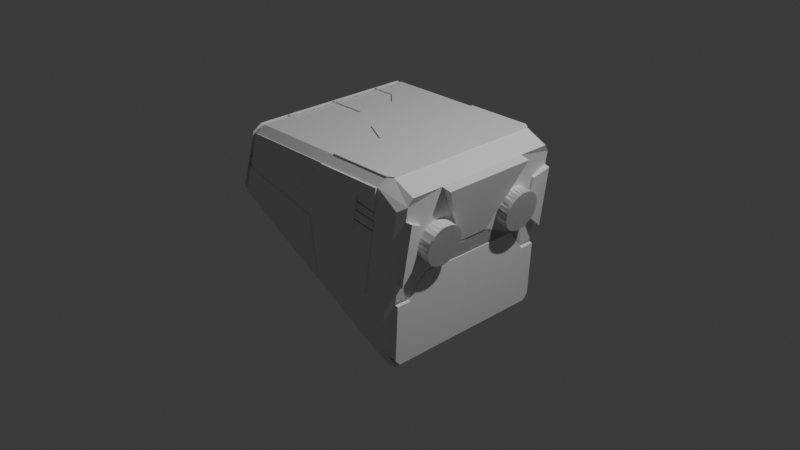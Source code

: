 # Source: save1.blend  (saved by Blender 4.3.34; exported with 4.5.12 LTS)
import bpy
from mathutils import Matrix  # noqa: F401  (used for matrix-valued properties, if any)

bpy.ops.wm.read_factory_settings(use_empty=True)
scene = bpy.context.scene
scene.name = 'Scene'

# ---- collections
col_collection = bpy.data.collections.new('Collection'); scene.collection.children.link(col_collection)
col_dog_robot = bpy.data.collections.new('dog-robot'); scene.collection.children.link(col_dog_robot)

# ---- materials (node trees are filled in below, after node groups)
mat_material = bpy.data.materials.new('Material')
mat_material.alpha_threshold = 0.0
mat_material.roughness = 0.5
mat_material.line_color = (0.0, 0.0, 0.0, 1.0)

# ---- material node trees
mat_material.use_nodes = True; mat_material.node_tree.nodes.clear()
_N = mat_material.node_tree.nodes; _L = mat_material.node_tree.links
n0 = _N.new('ShaderNodeOutputMaterial'); n0.name = 'Material Output'; n0.location = (300, 300)
n1 = _N.new('ShaderNodeBsdfPrincipled'); n1.name = 'Principled BSDF'; n1.location = (10, 300)
n1.inputs[3].default_value = 1.45
_L.new(n1.outputs[0], n0.inputs[0])
n0.is_active_output = True

# ---- world
world_world = bpy.data.worlds.new('World'); scene.world = world_world
world_world.use_nodes = True; world_world.node_tree.nodes.clear()
_N = world_world.node_tree.nodes; _L = world_world.node_tree.links
n0 = _N.new('ShaderNodeOutputWorld'); n0.name = 'World Output'; n0.location = (300, 300)
n1 = _N.new('ShaderNodeBackground'); n1.name = 'Background'; n1.location = (10, 300)
n1.inputs[0].default_value = (0.05088, 0.05088, 0.05088, 1.0)
_L.new(n1.outputs[0], n0.inputs[0])
n0.is_active_output = True
world_world.color = (0.05088, 0.05088, 0.05088)
world_world.sun_shadow_jitter_overblur = 0.0

# ---- cameras
cam_camera = bpy.data.cameras.new('Camera')
cam_camera.clip_end = 100.0
cam_camera.ortho_scale = 7.314

# ---- lights
light_light = bpy.data.lights.new('Light', 'POINT')
light_light.energy = 1000.0
light_light.shadow_soft_size = 0.1

# ---- meshes
me_cube = bpy.data.meshes.new('Cube')
me_cube.from_pydata([(-1.254, 0.0, 0.1901), (-1.0, 0.0, 1.0), (0.8764, 0.0, 1.0), (1.115, 0.0, 0.8897), (0.8385, 0.0, -0.8898), (0.8881, 0.0, -0.9531), (1.115, -0.8814, 0.8897), (0.8764, -0.8814, 1.0), (0.8385, -0.8814, -0.8898), (-0.0952, -1.0, -0.3398), (0.5369, -1.0, -0.6771), (-1.115, -1.0, 0.6327), (-1.147, -1.0, 0.5328), (0.8193, -0.9218, 1.0), (0.787, -1.0, 0.9218), (0.8444, -1.0, -0.8411), (0.8466, -0.9218, -0.931), (-0.174, 0.0, 1.013), (1.103, -0.9358, 0.8137), (0.8482, -0.9358, -0.8272), (0.8764, 0.0, 1.013), (0.9403, -0.9358, -0.2345), (1.115, -0.5258, 0.8897), (-1.254, -0.6968, 0.1901), (0.787, -1.0, 0.9218), (0.8193, -0.9218, 1.0), (0.5369, -1.0, -0.6771), (-1.0, -0.5818, 1.0), (-0.5604, 0.0, 1.0), (-0.8644, 0.0, -0.01799), (0.3748, 0.0, -0.6792), (0.5322, -0.9218, -0.7632), (0.8764, -0.8814, 1.0), (0.8764, 0.0, 1.0), (0.609, -1.0, -0.2159), (0.7595, -1.0, 0.7466), (0.5323, -1.0, 0.7841), (0.4617, -1.0, 0.3934), (0.3599, -1.0, -0.1703), (0.5322, -0.9218, -0.7632), (-0.1052, -0.9218, -0.4231), (0.3748, 0.0, -0.6792), (-0.2363, 0.0, -0.3531), (-0.0952, -1.0, -0.3398), (0.5369, -1.0, -0.6771), (0.5402, -0.2288, -0.7675), (0.3867, -0.1312, -0.6856), (-1.039, -0.687, 0.07499), (-0.8714, -0.5264, -0.01426), (-0.7306, -0.5794, 1.0), (-0.5623, -0.4277, 1.0), (-1.025, -1.0, 0.9218), (-1.0, -0.9218, 1.0), (-1.254, -0.9218, 0.1901), (-1.231, -1.0, 0.266), (-1.254, -0.6968, 0.1901), (-1.147, -1.0, 0.5328), (-1.115, -1.0, 0.6327), (-0.0952, -1.0, -0.3398), (-1.0, -0.5818, 1.0), (-0.174, 0.0, 1.0), (-0.5604, 0.0, 1.0), (0.1085, -0.9218, 1.0), (-0.8644, 0.0, -0.01799), (-0.2363, 0.0, -0.3531), (0.03714, -1.0, 0.9218), (-0.1052, -0.9218, -0.4231), (-0.182, -1.0, 0.3109), (-0.3812, -1.0, 0.5174), (-0.3098, -1.0, 0.5864), (-0.04797, -0.4382, -0.4536), (-0.2225, -0.249, -0.3605), (-1.039, -0.687, 0.07499), (-0.8714, -0.5264, -0.01426), (0.1214, -0.3599, 1.0), (-0.1757, -0.2062, 1.0), (-0.7306, -0.5794, 1.0), (-0.5623, -0.4277, 1.0), (-0.182, -1.0, 0.3109), (-0.3812, -1.0, 0.5174), (-0.3098, -1.0, 0.5864), (0.609, -1.0, -0.2159), (0.4617, -1.0, 0.3934), (0.3599, -1.0, -0.1703), (-0.1137, -1.0, 0.469), (-0.1281, -1.0, 0.565), (-0.174, 0.0, 1.0), (0.1085, -0.9218, 1.0), (0.03714, -1.0, 0.9218), (-0.3098, -1.0, 0.5864), (0.7595, -1.0, 0.7466), (0.5323, -1.0, 0.7841), (0.4617, -1.0, 0.3934), (0.517, -1.0, 0.6994), (0.5004, -1.0, 0.6076), (0.4823, -1.0, 0.5073), (-0.1137, -1.0, 0.469), (-0.1281, -1.0, 0.565), (0.1214, -0.3599, 1.0), (-0.1757, -0.2062, 1.0), (0.7179, -1.0, 0.4802), (0.7159, -1.0, 0.4675), (0.7474, -1.0, 0.6691), (0.7455, -1.0, 0.6565), (0.5159, -1.0, 0.6931), (0.5181, -1.0, 0.7057), (0.7336, -1.0, 0.5806), (0.7316, -1.0, 0.5679), (0.4993, -1.0, 0.6013), (0.5016, -1.0, 0.614), (0.4811, -1.0, 0.5009), (0.4834, -1.0, 0.5136), (-0.04797, -0.4382, -0.4536), (-0.2225, -0.249, -0.3605), (0.5402, -0.2288, -0.7675), (0.3867, -0.1312, -0.6856), (-1.203, -0.9218, 0.1628), (-0.9529, 0.0, 1.0), (-1.202, -0.6944, 0.1624), (-1.2, 0.0, 0.1613), (-1.089, -1.0, 0.5196), (-1.176, -1.0, 0.2371), (-1.089, -1.0, 0.5196), (-1.202, -0.6944, 0.1624), (-0.9464, -0.9218, 1.0), (-1.057, -1.0, 0.6236), (-0.9489, -0.5813, 1.0), (-1.057, -1.0, 0.6236), (-0.9489, -0.5813, 1.0), (-0.9657, -1.0, 0.9218), (-0.9529, 0.0, 0.9698), (-1.0, 0.0, 0.9698), (-1.0, -0.5818, 0.9698), (-1.24, -4.203e-11, 0.2168), (-1.24, -0.6968, 0.2168), (-1.115, -0.9698, 0.6327), (-1.147, -0.9698, 0.5328), (-1.226, -0.9717, 0.2752), (-1.241, -0.9098, 0.2146), (-1.17, -0.9726, 0.2482), (-0.9464, -0.9109, 0.9718), (-1.0, -0.9095, 0.9724), (-1.025, -0.9714, 0.9121), (-1.147, -0.9698, 0.5328), (-1.24, -0.6968, 0.2168), (-1.115, -0.9698, 0.6327), (-1.0, -0.5818, 0.9698), (-1.19, -0.9106, 0.1875), (-1.188, -0.6944, 0.189), (-1.186, -4.203e-11, 0.1879), (-1.089, -0.9698, 0.5196), (-1.089, -0.9698, 0.5196), (-1.188, -0.6944, 0.189), (-1.057, -0.9698, 0.6236), (-0.9489, -0.5813, 0.9698), (-1.057, -0.9698, 0.6236), (-0.9489, -0.5813, 0.9698), (-0.9657, -0.9729, 0.9085), (1.115, 0.0, 0.8897), (0.8764, 0.0, 1.0), (0.8881, 0.0, -0.9531), (0.8385, 0.0, -0.8898), (-0.9529, 0.0, 1.0), (-1.0, 0.0, 1.0), (0.3748, 0.0, -0.6792), (1.115, -0.8814, 0.8897), (0.8764, -0.8814, 1.0), (0.8385, -0.8814, -0.8898), (1.115, -0.5258, 0.8897), (-0.1137, -1.0, 0.469), (-0.1281, -1.0, 0.565), (0.5322, -0.9218, -0.7632), (0.8466, -0.9218, -0.931), (0.8444, -1.0, -0.8411), (0.4617, -1.0, 0.3934), (0.787, -1.0, 0.9218), (0.8193, -0.9218, 1.0), (0.3599, -1.0, -0.1703), (0.609, -1.0, -0.2159), (0.5369, -1.0, -0.6771), (-1.057, -1.0, 0.6236), (-0.3812, -1.0, 0.5174), (-1.0, -0.5818, 1.0), (1.103, -0.9358, 0.8137), (0.8482, -0.9358, -0.8272), (0.9403, -0.9358, -0.2345), (0.5369, -1.0, -0.6771), (0.8764, 0.0, 1.0), (-0.174, 0.0, 1.0), (-0.182, -1.0, 0.3109), (-0.0952, -1.0, -0.3398), (-1.089, -1.0, 0.5196), (-1.2, 0.0, 0.1613), (-0.8644, 0.0, -0.01799), (-1.115, -1.0, 0.6327), (-1.147, -1.0, 0.5328), (0.8193, -0.9218, 1.0), (0.8764, -0.8814, 1.0), (0.03714, -1.0, 0.9218), (0.787, -1.0, 0.9218), (0.609, -1.0, -0.2159), (0.7595, -1.0, 0.7466), (0.5323, -1.0, 0.7841), (0.4617, -1.0, 0.3934), (0.3599, -1.0, -0.1703), (0.5402, -0.2288, -0.7675), (0.3867, -0.1312, -0.6856), (-1.202, -0.6944, 0.1624), (-1.039, -0.687, 0.07499), (-0.8714, -0.5264, -0.01426), (-0.9489, -0.5813, 1.0), (-0.7306, -0.5794, 1.0), (-0.5623, -0.4277, 1.0), (-0.5604, 0.0, 1.0), (-1.231, -1.0, 0.266), (-1.254, -0.9218, 0.1901), (-1.0, -0.5818, 0.9698), (-1.0, -0.9218, 1.0), (-1.025, -1.0, 0.9218), (-1.147, -1.0, 0.5328), (-1.115, -1.0, 0.6327), (-1.0, -0.5818, 1.0), (-0.174, 0.0, 1.0), (-0.5604, 0.0, 1.0), (-0.9657, -1.0, 0.9218), (0.03714, -1.0, 0.9218), (0.1085, -0.9218, 1.0), (-1.089, -1.0, 0.5196), (-0.182, -1.0, 0.3109), (-0.0952, -1.0, -0.3398), (-1.057, -1.0, 0.6236), (-0.3812, -1.0, 0.5174), (-0.3098, -1.0, 0.5864), (0.1214, -0.3599, 1.0), (-0.1757, -0.2062, 1.0), (-0.9489, -0.5813, 1.0), (-0.7306, -0.5794, 1.0), (-0.5623, -0.4277, 1.0), (-0.3098, -1.0, 0.5864), (0.1085, -0.9218, 1.0), (-0.3098, -1.0, 0.5864), (0.7595, -1.0, 0.7466), (0.5323, -1.0, 0.7841), (0.517, -1.0, 0.6994), (0.5004, -1.0, 0.6076), (0.4823, -1.0, 0.5073), (0.4617, -1.0, 0.3934), (-0.1137, -1.0, 0.469), (-0.1281, -1.0, 0.565), (0.1214, -0.3599, 1.0), (-0.1757, -0.2062, 1.0), (0.7455, -1.0, 0.6565), (0.7474, -1.0, 0.6691), (0.5181, -1.0, 0.7057), (0.5159, -1.0, 0.6931), (0.7316, -1.0, 0.5679), (0.7336, -1.0, 0.5806), (0.5016, -1.0, 0.614), (0.4993, -1.0, 0.6013), (0.7159, -1.0, 0.4675), (0.7179, -1.0, 0.4802), (0.4834, -1.0, 0.5136), (0.4811, -1.0, 0.5009), (-1.176, -1.0, 0.2371), (-0.9464, -0.9218, 1.0), (-1.115, -0.9698, 0.6327), (-0.9529, 0.0, 0.9698), (-1.0, 0.0, 0.9698), (-1.24, -4.203e-11, 0.2168), (-1.24, -0.6968, 0.2168), (-1.147, -0.9698, 0.5328), (-1.226, -0.9717, 0.2752), (-1.241, -0.9098, 0.2146), (-1.0, -0.9095, 0.9724), (-1.025, -0.9714, 0.9121), (-1.147, -0.9698, 0.5328), (-1.115, -0.9698, 0.6327), (-1.0, -0.5818, 0.9698), (-1.188, -0.6944, 0.189), (-1.186, -4.203e-11, 0.1879), (-1.089, -0.9698, 0.5196), (-1.057, -0.9698, 0.6236), (-0.9489, -0.5813, 0.9698), (0.1085, -0.9218, 1.013), (0.1214, -0.3599, 1.013), (-0.1757, -0.2062, 1.013), (-0.9489, -0.5813, 0.9849), (-0.7306, -0.5794, 0.9849), (-0.5623, -0.4277, 0.9849), (-0.5604, 0.0, 0.9849), (0.03714, -1.015, 0.9218), (0.787, -1.015, 0.9218), (-0.3098, -1.015, 0.5864), (0.7595, -1.015, 0.7466), (0.5323, -1.015, 0.7841), (0.517, -1.015, 0.6994), (0.5004, -1.015, 0.6076), (0.4823, -1.015, 0.5073), (0.4617, -1.015, 0.3934), (-0.1137, -1.015, 0.469), (-0.1281, -1.015, 0.565), (0.7595, -1.0, 0.7466), (0.5323, -1.0, 0.7841), (0.4617, -1.0, 0.3934), (0.3599, -1.0, -0.1703), (0.609, -1.0, -0.2159), (-0.9657, -1.0, 0.9218), (0.03714, -1.0, 0.9218), (-1.089, -1.0, 0.5196), (-0.182, -1.0, 0.3109), (-0.0952, -1.0, -0.3398), (-1.057, -1.0, 0.6236), (-0.3812, -1.0, 0.5174), (-0.3098, -1.0, 0.5864), (0.7474, -1.0, 0.6691), (0.5181, -1.0, 0.7057), (0.5159, -1.0, 0.6931), (0.7455, -1.0, 0.6565), (0.7336, -1.0, 0.5806), (0.5016, -1.0, 0.614), (0.4993, -1.0, 0.6013), (0.7316, -1.0, 0.5679), (0.7179, -1.0, 0.4802), (0.4834, -1.0, 0.5136), (0.4811, -1.0, 0.5009), (0.7159, -1.0, 0.4675), (-1.176, -1.0, 0.2371), (0.03714, -1.015, 0.9218), (0.787, -1.015, 0.9218), (-0.3098, -1.015, 0.5864), (0.7595, -1.015, 0.7466), (0.5323, -1.015, 0.7841), (0.517, -1.015, 0.6994), (0.5004, -1.015, 0.6076), (0.4823, -1.015, 0.5073), (0.4617, -1.015, 0.3934), (-0.1137, -1.015, 0.469), (-0.1281, -1.015, 0.565), (0.7595, -1.01, 0.7466), (0.5323, -1.01, 0.7841), (0.4617, -1.01, 0.3934), (0.3599, -1.01, -0.1703), (0.609, -1.01, -0.2159), (-0.9657, -1.01, 0.9218), (0.03714, -1.01, 0.9218), (-0.0952, -1.01, -0.3398), (-1.057, -1.01, 0.6236), (-0.3812, -1.01, 0.5174), (-0.3098, -1.01, 0.5864), (0.7474, -1.01, 0.6691), (0.5181, -1.01, 0.7057), (0.5159, -1.01, 0.6931), (0.7336, -1.01, 0.5806), (0.5016, -1.01, 0.614), (0.4993, -1.01, 0.6013), (0.7179, -1.01, 0.4802), (0.4834, -1.01, 0.5136), (0.4811, -1.01, 0.5009), (-1.176, -1.01, 0.2371), (0.7595, -1.025, 0.7466), (0.5323, -1.025, 0.7841), (0.4617, -1.025, 0.3934), (-0.1137, -1.025, 0.469), (-0.1281, -1.025, 0.565), (-0.2278, -0.249, -0.3704), (0.527, -0.9218, -0.7731), (-0.05325, -0.4382, -0.4635), (-0.1104, -0.9218, -0.433), (0.535, -0.2288, -0.7774), (0.3814, -0.1312, -0.6954), (0.5402, -0.2288, -0.7675), (0.3867, -0.1312, -0.6856), (-0.2225, -0.249, -0.3605), (-0.2363, 0.0, -0.3531), (0.3748, 0.0, -0.6792), (0.5322, -0.9218, -0.7632), (-0.9489, -0.5813, 1.0), (-0.9489, -0.5813, 0.9698), (-0.8644, 0.0, -0.01799), (-0.2363, 0.0, -0.3531), (-1.203, -0.9218, 0.1628), (-0.1052, -0.9218, -0.4231), (-0.04797, -0.4382, -0.4536), (-0.2225, -0.249, -0.3605), (-1.202, -0.6944, 0.1624), (-1.039, -0.687, 0.07499), (-0.8714, -0.5264, -0.01426), (-1.147, -1.0, 0.5328), (-1.089, -1.0, 0.5196), (-0.9529, 0.0, 1.0), (-1.147, -0.9698, 0.5328), (-1.089, -0.9698, 0.5196), (-0.9529, 0.0, 0.9698), (1.115, 0.0, 0.8897), (0.8764, 0.0, 1.0), (0.8881, 0.0, -0.9531), (0.8385, 0.0, -0.8898), (-0.9529, 0.0, 1.0), (-1.0, 0.0, 1.0), (0.3748, 0.0, -0.6792), (1.115, -0.8814, 0.8897), (0.8764, -0.8814, 1.0), (0.8881, -0.8814, -0.9531), (0.8385, -0.8814, -0.8898), (1.115, -0.5258, 0.8897), (-0.1137, -1.0, 0.469), (-0.1281, -1.0, 0.565), (0.5322, -0.9218, -0.7632), (0.8466, -0.9218, -0.931), (0.8444, -1.0, -0.8411), (0.4617, -1.0, 0.3934), (0.787, -1.0, 0.9218), (0.8193, -0.9218, 1.0), (0.3599, -1.0, -0.1703), (0.609, -1.0, -0.2159), (0.5369, -1.0, -0.6771), (-1.057, -1.0, 0.6236), (-0.3812, -1.0, 0.5174), (-1.0, -0.5818, 1.0), (1.103, -0.9358, 0.8137), (1.03, -1.0, 0.7626), (0.7963, -1.0, -0.7432), (0.8482, -0.9358, -0.8272), (0.9403, -0.9358, -0.2345), (0.5369, -1.0, -0.6771), (-0.182, -1.0, 0.3109), (-0.0952, -1.0, -0.3398), (-1.089, -1.0, 0.5196), (-1.2, 0.0, 0.1613), (-0.8644, 0.0, -0.01799), (-1.115, -1.0, 0.6327), (-1.147, -1.0, 0.5328), (0.8193, -0.9218, 1.0), (0.8764, -0.8814, 1.0), (0.03714, -1.0, 0.9218), (0.787, -1.0, 0.9218), (0.609, -1.0, -0.2159), (0.7595, -1.0, 0.7466), (0.8764, 0.0, 1.0), (0.5402, -0.2288, -0.7675), (0.3867, -0.1312, -0.6856), (-1.202, -0.6944, 0.1624), (-1.039, -0.687, 0.07499), (-0.8714, -0.5264, -0.01426), (-1.231, -1.0, 0.266), (-1.254, -0.9218, 0.1901), (-1.0, -0.5818, 0.9698), (-1.0, -0.9218, 1.0), (-1.025, -1.0, 0.9218), (-1.147, -1.0, 0.5328), (-1.115, -1.0, 0.6327), (-1.0, -0.5818, 1.0), (-0.174, 0.0, 1.0), (-0.5604, 0.0, 1.0), (-0.9657, -1.0, 0.9218), (0.03714, -1.0, 0.9218), (0.1085, -0.9218, 1.0), (0.1214, -0.3599, 1.0), (-0.1757, -0.2062, 1.0), (-0.9489, -0.5813, 1.0), (-0.7306, -0.5794, 1.0), (-0.5623, -0.4277, 1.0), (-0.3098, -1.0, 0.5864), (0.1085, -0.9218, 1.0), (0.7595, -1.0, 0.7466), (0.5323, -1.0, 0.7841), (0.517, -1.0, 0.6994), (0.5004, -1.0, 0.6076), (0.4823, -1.0, 0.5073), (0.4617, -1.0, 0.3934), (0.1214, -0.3599, 1.0), (-0.1757, -0.2062, 1.0), (0.7455, -1.0, 0.6565), (0.7474, -1.0, 0.6691), (0.7316, -1.0, 0.5679), (0.7336, -1.0, 0.5806), (0.7159, -1.0, 0.4675), (0.7179, -1.0, 0.4802), (-0.5604, 0.0, 1.0), (-0.9464, -0.9218, 1.0), (-1.057, -1.0, 0.6236), (-1.115, -0.9698, 0.6327), (-0.9489, -0.5813, 1.0), (-0.9529, 0.0, 0.9698), (-1.0, 0.0, 0.9698), (-1.147, -0.9698, 0.5328), (-1.226, -0.9717, 0.2752), (-1.241, -0.9098, 0.2146), (-1.0, -0.9095, 0.9724), (-1.025, -0.9714, 0.9121), (-1.147, -0.9698, 0.5328), (-1.115, -0.9698, 0.6327), (-1.0, -0.5818, 0.9698), (-1.089, -0.9698, 0.5196), (-1.057, -0.9698, 0.6236), (-0.9489, -0.5813, 0.9698), (0.8764, 0.0, 1.013), (-0.174, 0.0, 1.013), (0.8193, -0.9218, 1.013), (0.8764, -0.8814, 1.013), (0.1085, -0.9218, 1.013), (0.1214, -0.3599, 1.013), (-0.1757, -0.2062, 1.013), (-0.9489, -0.5813, 0.9849), (-0.7306, -0.5794, 0.9849), (-0.5623, -0.4277, 0.9849), (-0.5604, 0.0, 0.9849), (-0.9529, 0.0, 0.9849), (0.03714, -1.015, 0.9218), (0.787, -1.015, 0.9218), (0.7595, -1.015, 0.7466), (0.5323, -1.015, 0.7841), (0.517, -1.015, 0.6994), (0.5004, -1.015, 0.6076), (0.4823, -1.015, 0.5073), (0.4617, -1.015, 0.3934), (-0.9657, -1.0, 0.9218), (0.03714, -1.0, 0.9218), (-1.089, -1.0, 0.5196), (-0.182, -1.0, 0.3109), (-0.0952, -1.0, -0.3398), (-0.3812, -1.0, 0.5174), (-0.3098, -1.0, 0.5864), (0.5159, -1.0, 0.6931), (0.7455, -1.0, 0.6565), (0.4993, -1.0, 0.6013), (0.7316, -1.0, 0.5679), (0.4811, -1.0, 0.5009), (0.7159, -1.0, 0.4675), (0.609, -1.0, -0.2159), (0.7179, -1.0, 0.4802), (0.7595, -1.0, 0.7466), (0.7474, -1.0, 0.6691), (0.7336, -1.0, 0.5806), (-1.176, -1.0, 0.2371), (0.03714, -1.015, 0.9218), (0.787, -1.015, 0.9218), (-0.3098, -1.015, 0.5864), (0.7595, -1.015, 0.7466), (0.5323, -1.015, 0.7841), (0.517, -1.015, 0.6994), (0.5004, -1.015, 0.6076), (0.4823, -1.015, 0.5073), (0.4617, -1.015, 0.3934), (-0.1281, -1.015, 0.565), (0.7595, -1.01, 0.7466), (0.5323, -1.01, 0.7841), (0.4617, -1.01, 0.3934), (0.3599, -1.01, -0.1703), (0.609, -1.01, -0.2159), (-0.9657, -1.01, 0.9218), (0.03714, -1.01, 0.9218), (-1.089, -1.01, 0.5196), (-0.182, -1.01, 0.3109), (-0.0952, -1.01, -0.3398), (-1.057, -1.01, 0.6236), (-0.3812, -1.01, 0.5174), (-0.3098, -1.01, 0.5864), (0.7474, -1.01, 0.6691), (0.5181, -1.01, 0.7057), (0.5159, -1.01, 0.6931), (0.7455, -1.01, 0.6565), (0.7336, -1.01, 0.5806), (0.5016, -1.01, 0.614), (0.4993, -1.01, 0.6013), (0.7316, -1.01, 0.5679), (0.7179, -1.01, 0.4802), (0.4834, -1.01, 0.5136), (0.4811, -1.01, 0.5009), (0.7159, -1.01, 0.4675), (-1.176, -1.01, 0.2371), (0.03714, -1.025, 0.9218), (0.787, -1.025, 0.9218), (-0.3098, -1.025, 0.5864), (0.7595, -1.025, 0.7466), (0.5323, -1.025, 0.7841), (0.517, -1.025, 0.6994), (0.5004, -1.025, 0.6076), (0.4823, -1.025, 0.5073), (0.4617, -1.025, 0.3934), (-0.1137, -1.025, 0.469), (-0.1281, -1.025, 0.565), (0.535, -0.2288, -0.7774), (0.3814, -0.1312, -0.6954), (-0.2278, -0.249, -0.3704), (-0.2416, -6.318e-10, -0.363), (0.3695, -6.318e-10, -0.6891), (0.527, -0.9218, -0.7731), (-0.05325, -0.4382, -0.4635), (-0.1104, -0.9218, -0.433), (0.3695, -6.318e-10, -0.6891), (0.8829, -6.318e-10, -0.963), (0.8829, -0.8814, -0.963), (0.527, -0.9218, -0.7731), (0.8414, -0.9218, -0.9408), (0.535, -0.2288, -0.7774), (0.3814, -0.1312, -0.6954), (1.115, -0.8814, 0.8897), (1.115, -0.5258, 0.8897), (1.115, -0.8814, 0.8897), (1.115, -0.5258, 0.8897), (-1.209, 1.175e-09, 0.1442), (-0.8735, 1.175e-09, -0.035), (-1.212, -0.6944, 0.1454), (-1.048, -0.687, 0.05797), (-0.8805, -0.5264, -0.03127), (-1.214, 1.175e-09, 0.1361), (-0.8779, 1.175e-09, -0.04318), (-1.216, -0.6944, 0.1372), (-1.052, -0.687, 0.04979), (-0.8849, -0.5264, -0.03945), (0.5246, -0.2288, -0.7967), (0.3711, -0.1312, -0.7148), (-0.2381, -0.249, -0.3897), (-0.2519, -7.778e-10, -0.3824), (0.3592, -7.778e-10, -0.7084), (0.5166, -0.9218, -0.7924), (-0.06357, -0.4382, -0.4829), (-0.1208, -0.9218, -0.4524), (-0.9529, 0.0, 0.9698), (-1.0, 0.0, 0.9698), (-1.0, -0.5818, 0.9698), (-1.115, -0.9698, 0.6327), (-1.147, -0.9698, 0.5328), (-1.226, -0.9717, 0.2752), (-1.241, -0.9098, 0.2146), (-1.17, -0.9726, 0.2482), (-0.9464, -0.9109, 0.9718), (-1.0, -0.9095, 0.9724), (-1.025, -0.9714, 0.9121), (-1.147, -0.9698, 0.5328), (-1.24, -0.6968, 0.2168), (-1.115, -0.9698, 0.6327), (-1.0, -0.5818, 0.9698), (-1.19, -0.9106, 0.1875), (-1.089, -0.9698, 0.5196), (-1.089, -0.9698, 0.5196), (-1.188, -0.6944, 0.189), (-1.057, -0.9698, 0.6236), (-0.9489, -0.5813, 0.9698), (-1.057, -0.9698, 0.6236), (-0.9489, -0.5813, 0.9698), (-0.9657, -0.9729, 0.9085), (-1.24, -4.203e-11, 0.2168), (-1.24, -0.6968, 0.2168), (-1.188, -0.6944, 0.189), (-1.186, -4.203e-11, 0.1879)], [], [(84, 85, 170, 169), (125, 129, 157, 153), (48, 47, 208, 209), (98, 87, 239, 249), (47, 118, 207, 208), (89, 97, 248, 240), (4, 8, 167, 161), (138, 137, 271, 272), (46, 30, 164, 206), (97, 96, 247, 248), (22, 3, 158, 168), (136, 135, 265, 270), (45, 46, 206, 205), (92, 95, 245, 246), (2, 7, 166, 159), (26, 31, 16, 15), (134, 133, 268, 269), (118, 23, 134, 148), (31, 45, 205, 171), (96, 92, 246, 247), (132, 131, 267, 216), (32, 33, 187, 197), (122, 151, 280, 191), (43, 40, 39, 44), (246, 245, 468, 469), (95, 94, 244, 245), (129, 124, 140, 157), (131, 130, 266, 267), (94, 93, 243, 244), (298, 246, 469, 515), (30, 5, 160, 164), (120, 121, 263, 227), (27, 128, 156, 132), (121, 116, 66, 58), (127, 11, 135, 155), (154, 126, 235, 282), (278, 269, 644, 645), (151, 155, 640, 636), (150, 143, 630, 635), (156, 130, 619, 641), (131, 132, 621, 620), (140, 154, 639, 627), (130, 131, 620, 619), (152, 147, 634, 637), (0, 119, 149, 133), (93, 91, 242, 243), (123, 116, 147, 152), (245, 244, 467, 468), (53, 55, 144, 138), (124, 126, 154, 140), (117, 1, 163, 162), (90, 24, 199, 241), (23, 0, 133, 134), (343, 346, 555, 550), (5, 4, 161, 160), (127, 122, 191, 180), (122, 127, 155, 151), (55, 123, 152, 144), (116, 121, 139, 147), (121, 120, 150, 139), (91, 90, 241, 242), (3, 2, 159, 158), (117, 128, 210, 162), (117, 130, 392, 389), (225, 224, 306, 307), (187, 188, 17, 20), (244, 243, 466, 467), (358, 345, 554, 570), (73, 63, 378, 386), (243, 242, 465, 466), (339, 350, 559, 546), (72, 73, 386, 385), (200, 259, 325, 305), (241, 199, 435, 464), (291, 290, 327, 328), (198, 290, 508, 434), (351, 353, 563, 560), (123, 72, 385, 384), (262, 203, 303, 324), (64, 71, 383, 379), (192, 207, 278, 279), (242, 294, 511, 465), (71, 70, 382, 383), (259, 262, 324, 325), (239, 198, 434, 463), (261, 260, 322, 323), (70, 66, 381, 382), (211, 212, 288, 287), (153, 157, 642, 638), (354, 356, 567, 564), (238, 181, 417, 462), (297, 298, 515, 514), (170, 238, 462, 406), (357, 340, 547, 568), (130, 156, 377, 392), (223, 237, 461, 453), (296, 297, 514, 513), (99, 98, 249, 250), (29, 48, 209, 193), (142, 141, 273, 274), (16, 31, 171, 172), (86, 99, 250, 188), (137, 143, 275, 271), (15, 16, 172, 173), (102, 103, 251, 252), (128, 49, 211, 210), (82, 84, 169, 174), (105, 102, 252, 253), (49, 50, 212, 211), (145, 142, 274, 276), (13, 14, 175, 176), (50, 28, 213, 212), (141, 146, 277, 273), (81, 83, 177, 178), (103, 104, 254, 251), (54, 53, 215, 214), (83, 82, 174, 177), (106, 107, 255, 256), (27, 132, 216, 182), (148, 134, 269, 278), (10, 81, 178, 179), (109, 106, 256, 257), (133, 149, 279, 268), (79, 127, 180, 181), (52, 51, 218, 217), (1, 27, 182, 163), (107, 108, 258, 255), (56, 54, 214, 219), (151, 136, 270, 280), (7, 13, 176, 166), (100, 101, 259, 260), (111, 100, 260, 261), (51, 57, 220, 218), (153, 145, 276, 281), (59, 52, 217, 221), (146, 154, 282, 277), (101, 110, 262, 259), (60, 61, 223, 222), (110, 37, 203, 262), (21, 18, 183, 185), (108, 111, 261, 258), (18, 6, 165, 183), (65, 62, 226, 225), (8, 19, 184, 167), (67, 120, 227, 228), (58, 67, 228, 229), (19, 21, 185, 184), (104, 109, 257, 254), (125, 68, 231, 230), (6, 22, 168, 165), (36, 105, 253, 202), (69, 65, 225, 232), (26, 15, 173, 186), (68, 69, 232, 231), (28, 117, 162, 213), (33, 86, 188, 187), (78, 9, 190, 189), (53, 138, 272, 215), (122, 78, 189, 191), (119, 29, 193, 192), (121, 58, 229, 263), (11, 12, 195, 194), (12, 122, 191, 195), (9, 10, 179, 190), (25, 32, 197, 196), (62, 74, 233, 226), (130, 117, 162, 266), (57, 125, 230, 220), (74, 75, 234, 233), (118, 148, 278, 207), (24, 25, 196, 199), (126, 59, 221, 235), (75, 60, 222, 234), (149, 119, 192, 279), (34, 26, 186, 200), (76, 126, 235, 236), (35, 36, 202, 201), (77, 76, 236, 237), (14, 35, 201, 175), (135, 11, 194, 265), (61, 77, 237, 223), (37, 38, 204, 203), (124, 129, 224, 264), (85, 80, 238, 170), (125, 153, 281, 230), (38, 34, 200, 204), (80, 79, 181, 238), (129, 125, 230, 224), (143, 56, 219, 275), (87, 88, 198, 239), (126, 124, 264, 235), (88, 89, 240, 198), (237, 236, 460, 461), (188, 250, 285, 17), (249, 239, 283, 284), (295, 296, 513, 512), (356, 355, 566, 567), (236, 235, 459, 460), (294, 295, 512, 511), (234, 222, 452, 458), (291, 293, 510, 509), (212, 213, 289, 288), (66, 116, 380, 381), (210, 211, 287, 286), (292, 300, 337, 329), (353, 352, 562, 563), (198, 240, 292, 290), (233, 234, 458, 457), (226, 233, 457, 456), (242, 241, 293, 294), (248, 247, 299, 300), (63, 64, 379, 378), (350, 349, 558, 559), (240, 248, 300, 292), (247, 246, 298, 299), (290, 291, 509, 508), (289, 213, 478, 506), (348, 344, 551, 557), (304, 305, 342, 341), (324, 303, 340, 357), (331, 330, 359, 360), (303, 304, 341, 340), (290, 292, 329, 327), (258, 261, 323, 320), (294, 293, 330, 331), (260, 255, 321, 322), (228, 227, 308, 309), (224, 230, 311, 306), (293, 291, 328, 330), (252, 201, 301, 314), (229, 228, 309, 310), (295, 294, 331, 332), (256, 251, 317, 318), (230, 231, 312, 311), (253, 252, 314, 315), (296, 295, 332, 333), (254, 257, 319, 316), (232, 225, 307, 313), (251, 254, 316, 317), (297, 296, 333, 334), (202, 253, 315, 302), (201, 202, 302, 301), (231, 232, 313, 312), (227, 263, 326, 308), (299, 298, 335, 336), (257, 256, 318, 319), (298, 297, 334, 335), (263, 229, 310, 326), (203, 204, 304, 303), (255, 258, 320, 321), (300, 299, 336, 337), (204, 200, 305, 304), (346, 347, 556, 555), (210, 286, 503, 482), (225, 226, 456, 455), (224, 225, 455, 454), (156, 128, 376, 377), (341, 342, 549, 548), (143, 150, 391, 390), (222, 223, 453, 452), (320, 323, 356, 354), (340, 341, 548, 547), (221, 217, 447, 451), (288, 289, 506, 505), (338, 339, 546, 545), (218, 220, 450, 448), (287, 288, 505, 504), (311, 312, 347, 346), (336, 335, 361, 362), (219, 214, 444, 449), (313, 307, 344, 348), (286, 287, 504, 503), (316, 319, 353, 351), (217, 218, 448, 447), (337, 336, 362, 363), (302, 315, 350, 339), (315, 314, 349, 350), (364, 113, 372, 584), (326, 310, 345, 358), (182, 216, 446, 418), (306, 311, 346, 343), (319, 318, 352, 353), (214, 215, 445, 444), (249, 284, 501, 470), (39, 365, 587, 375), (323, 322, 355, 356), (301, 302, 339, 338), (283, 239, 463, 500), (285, 250, 471, 502), (187, 20, 496, 438), (193, 209, 443, 429), (40, 112, 366, 367), (205, 206, 369, 368), (209, 208, 442, 443), (17, 285, 502, 497), (369, 206, 440, 596), (39, 40, 367, 365), (208, 207, 441, 442), (206, 164, 399, 440), (284, 283, 500, 501), (205, 368, 595, 439), (112, 113, 364, 366), (171, 205, 439, 407), (191, 280, 493, 427), (407, 439, 595, 593), (380, 384, 385, 386, 378, 379, 383, 382, 381), (388, 387, 390, 391), (376, 389, 392, 377), (402, 395, 396, 403), (394, 401, 400, 404, 393), (422, 421, 409, 408, 402, 403), (420, 421, 422, 423, 419), (412, 411, 420, 419, 400, 401), (447, 448, 489, 488), (466, 465, 511, 512), (409, 421, 420, 411, 437, 473, 472, 475, 474, 477, 476, 436, 424), (432, 463, 434, 435), (408, 407, 593, 594), (415, 414, 413, 410, 405, 406, 462, 417, 416, 427, 425, 426), (455, 456, 479, 454), (397, 398, 484, 483), (456, 457, 458, 452, 453, 461, 460, 459, 479), (429, 443, 605, 602), (444, 445, 487, 486), (449, 444, 486, 490), (398, 418, 446, 484), (448, 450, 491, 489), (431, 427, 493, 485), (451, 447, 488, 492), (450, 480, 494, 491), (459, 451, 492, 495), (430, 431, 485, 481), (496, 497, 502, 501, 500, 498, 499), (433, 438, 496, 499), (432, 433, 499, 498), (471, 470, 501, 502), (463, 432, 498, 500), (507, 503, 504, 505, 506), (397, 482, 503, 507), (478, 397, 507, 506), (435, 434, 508, 509), (469, 468, 514, 515), (467, 466, 512, 513), (468, 467, 513, 514), (464, 435, 509, 510), (517, 516, 550, 551), (529, 528, 569, 549), (538, 536, 572, 574), (560, 563, 562, 561), (546, 559, 558, 545), (564, 567, 566, 565), (554, 553, 552, 570), (568, 547, 548, 549, 569), (550, 555, 556, 557, 551), (571, 573, 581, 580, 579, 578, 577, 576, 575, 574, 572), (540, 539, 575, 576), (519, 518, 552, 553), (541, 540, 576, 577), (530, 526, 565, 566), (520, 519, 553, 554), (542, 541, 577, 578), (532, 531, 545, 558), (533, 524, 561, 562), (543, 542, 578, 579), (521, 522, 557, 556), (537, 544, 581, 573), (524, 523, 560, 561), (518, 534, 570, 552), (526, 525, 564, 565), (536, 535, 571, 572), (535, 537, 573, 571), (528, 527, 568, 569), (587, 589, 618, 616), (593, 595, 596, 590, 591, 592, 594), (440, 399, 590, 596), (371, 370, 582, 583), (402, 408, 594, 592), (372, 373, 585, 584), (374, 371, 583, 586), (395, 402, 592, 591), (370, 375, 587, 582), (399, 395, 591, 590), (373, 374, 586, 585), (293, 241, 464, 510), (360, 359, 574, 575), (250, 249, 470, 471), (56, 143, 390, 387), (252, 251, 472, 473), (362, 361, 579, 580), (307, 306, 516, 517), (309, 308, 518, 519), (150, 120, 388, 391), (363, 362, 580, 581), (310, 309, 519, 520), (256, 255, 474, 475), (312, 313, 522, 521), (260, 259, 476, 477), (359, 330, 538, 574), (331, 360, 575, 539), (317, 316, 523, 524), (324, 357, 568, 527), (342, 305, 529, 549), (321, 320, 525, 526), (259, 200, 436, 476), (158, 159, 394, 393), (160, 161, 396, 395), (325, 324, 527, 528), (255, 260, 477, 474), (162, 163, 398, 397), (306, 343, 550, 516), (201, 252, 473, 437), (164, 160, 395, 399), (344, 307, 517, 551), (305, 325, 528, 529), (251, 256, 475, 472), (322, 321, 526, 530), (159, 166, 401, 394), (320, 354, 564, 525), (314, 301, 531, 532), (213, 162, 397, 478), (168, 158, 393, 404), (318, 317, 524, 533), (161, 167, 403, 396), (195, 191, 427, 431), (169, 170, 406, 405), (220, 230, 480, 450), (172, 171, 407, 408), (355, 322, 530, 566), (42, 41, 374, 373), (235, 221, 451, 459), (173, 172, 408, 409), (345, 310, 520, 554), (308, 326, 534, 518), (265, 194, 430, 481), (174, 169, 405, 410), (328, 327, 535, 536), (264, 224, 454, 479), (176, 175, 411, 412), (301, 338, 545, 531), (327, 329, 537, 535), (207, 192, 428, 441), (178, 177, 413, 414), (349, 314, 532, 558), (177, 174, 410, 413), (347, 312, 521, 556), (330, 328, 536, 538), (235, 264, 479, 459), (179, 178, 414, 415), (332, 331, 539, 540), (162, 210, 482, 397), (181, 180, 416, 417), (361, 335, 543, 579), (333, 332, 540, 541), (180, 191, 427, 416), (163, 182, 418, 398), (334, 333, 541, 542), (166, 176, 412, 401), (267, 266, 483, 484), (352, 318, 533, 562), (335, 334, 542, 543), (216, 267, 484, 446), (313, 348, 557, 522), (329, 337, 544, 537), (270, 265, 481, 485), (316, 351, 560, 523), (272, 271, 486, 487), (185, 183, 419, 423), (337, 363, 581, 544), (274, 273, 488, 489), (271, 275, 490, 486), (183, 165, 400, 419), (276, 274, 489, 491), (167, 184, 422, 403), (273, 277, 492, 488), (326, 358, 570, 534), (120, 56, 387, 388), (184, 185, 423, 422), (165, 168, 404, 400), (280, 270, 485, 493), (186, 173, 409, 424), (281, 276, 491, 494), (277, 282, 495, 492), (189, 190, 426, 425), (191, 189, 425, 427), (366, 364, 584, 588), (215, 272, 487, 445), (192, 193, 429, 428), (367, 366, 588, 589), (194, 195, 431, 430), (365, 367, 589, 587), (190, 179, 415, 426), (266, 162, 397, 483), (196, 197, 433, 432), (199, 196, 432, 435), (200, 186, 424, 436), (116, 123, 384, 380), (230, 281, 494, 480), (175, 201, 437, 411), (368, 369, 596, 595), (128, 117, 389, 376), (115, 114, 370, 371), (275, 219, 449, 490), (113, 42, 373, 372), (20, 17, 497, 496), (282, 235, 459, 495), (41, 115, 371, 374), (197, 187, 438, 433), (114, 39, 375, 370), (400, 404, 598, 597), (597, 598, 600, 599), (603, 601, 606, 608), (428, 429, 602, 601), (442, 441, 603, 604), (441, 428, 601, 603), (443, 442, 604, 605), (608, 606, 607, 610, 609), (605, 604, 609, 610), (601, 602, 607, 606), (602, 605, 610, 607), (604, 603, 608, 609), (618, 617, 613, 614, 615, 612, 611, 616), (588, 584, 613, 617), (586, 583, 612, 615), (583, 582, 611, 612), (585, 586, 615, 614), (589, 588, 617, 618), (582, 587, 616, 611), (584, 585, 614, 613), (625, 634, 626, 624), (621, 641, 619, 620), (632, 638, 642, 629), (631, 637, 634, 625), (642, 627, 628, 629), (627, 639, 633, 628), (636, 640, 622, 623), (626, 635, 630, 624), (643, 646, 645, 644), (136, 151, 636, 623), (135, 136, 623, 622), (147, 139, 626, 634), (268, 279, 646, 643), (144, 152, 637, 631), (137, 138, 625, 624), (139, 150, 635, 626), (145, 153, 638, 632), (154, 146, 633, 639), (155, 135, 622, 640), (141, 142, 629, 628), (279, 278, 645, 646), (132, 156, 641, 621), (143, 137, 624, 630), (269, 268, 643, 644), (138, 144, 631, 625), (157, 140, 627, 642), (142, 145, 632, 629), (146, 141, 628, 633)])
_uv = me_cube.uv_layers.new(name='UVMap')
_uv.uv.foreach_set('vector', [0.0, 0.0, 0.0, 0.0, 0.0, 0.0, 0.0, 0.0, 0.5126, 0.9931, 0.6013, 0.9927, 0.6013, 0.9927, 0.5126, 0.9931, 0.0, 0.0, 0.0, 0.0, 0.0, 0.0, 0.0, 0.0, 0.0, 0.0, 0.0, 0.0, 0.0, 0.0, 0.0, 0.0, 0.0, 0.0, 0.0, 0.0, 0.0, 0.0, 0.0, 0.0, 0.0, 0.0, 0.0, 0.0, 0.0, 0.0, 0.0, 0.0, 0.0, 0.0, 0.0, 0.0, 0.0, 0.0, 0.0, 0.0, 0.125, 0.7402, 0.125, 0.75, 0.125, 0.75, 0.125, 0.7402, 0.0, 0.0, 0.0, 0.0, 0.0, 0.0, 0.0, 0.0, 0.0, 0.0, 0.0, 0.0, 0.0, 0.0, 0.0, 0.0, 0.0, 0.0, 0.0, 0.0, 0.0, 0.0, 0.0, 0.0, 0.4808, 1.0, 0.5116, 1.0, 0.5116, 1.0, 0.4808, 1.0, 0.0, 0.0, 0.0, 0.0, 0.0, 0.0, 0.0, 0.0, 0.0, 0.0, 0.0, 0.0, 0.0, 0.0, 0.0, 0.0, 0.0, 0.0, 0.0, 0.0, 0.0, 0.0, 0.0, 0.0, 0.3179, 0.75, 0.3253, 0.7402, 0.3605, 0.7402, 0.3515, 0.75, 0.0, 0.0, 0.0, 0.0, 0.0, 0.0, 0.0, 0.0, 0.0, 0.0, 0.0, 0.0, 0.0, 0.0, 0.0, 0.0, 0.0, 0.0, 0.0, 0.0, 0.0, 0.0, 0.0, 0.0, 0.0, 0.0, 0.0, 0.0, 0.0, 0.0, 0.0, 0.0, 0.875, 0.6977, 0.875, 0.625, 0.875, 0.625, 0.875, 0.6977, 0.0, 0.0, 0.0, 0.0, 0.0, 0.0, 0.0, 0.0, 0.4816, 0.9933, 0.4816, 0.9933, 0.4816, 0.9933, 0.4816, 0.9933, 0.2489, 0.75, 0.2538, 0.7402, 0.3253, 0.7402, 0.3179, 0.75, 0.0, 0.0, 0.0, 0.0, 0.0, 0.0, 0.0, 0.0, 0.0, 0.0, 0.0, 0.0, 0.0, 0.0, 0.0, 0.0, 0.6013, 0.9927, 0.625, 0.9936, 0.625, 0.9936, 0.6013, 0.9927, 0.875, 0.625, 0.869, 0.625, 0.869, 0.625, 0.875, 0.625, 0.0, 0.0, 0.0, 0.0, 0.0, 0.0, 0.0, 0.0, 0.0, 0.0, 0.0, 0.0, 0.0, 0.0, 0.0, 0.0, 0.0, 0.0, 0.0, 0.0, 0.0, 0.0, 0.0, 0.0, 0.4816, 0.9933, 0.3981, 0.9938, 0.3981, 0.9938, 0.4816, 0.9933, 0.0, 0.0, 0.0, 0.0, 0.0, 0.0, 0.0, 0.0, 0.1309, 0.75, 0.1307, 0.7402, 0.2538, 0.7402, 0.2489, 0.75, 0.0, 0.0, 0.0, 0.0, 0.0, 0.0, 0.0, 0.0, 0.8685, 0.6977, 0.8685, 0.6977, 0.8685, 0.6977, 0.8685, 0.6977, 0.0, 0.0, 0.0, 0.0, 0.0, 0.0, 0.0, 0.0, 0.4816, 0.9933, 0.5126, 0.9931, 0.5126, 0.9931, 0.4816, 0.9933, 0.4816, 0.9933, 0.4808, 1.0, 0.4808, 1.0, 0.4816, 0.9933, 0.8685, 0.6977, 0.869, 0.625, 0.869, 0.625, 0.8685, 0.6977, 0.875, 0.625, 0.875, 0.6977, 0.875, 0.6977, 0.875, 0.625, 0.8682, 0.7402, 0.8685, 0.6977, 0.8685, 0.6977, 0.8682, 0.7402, 0.869, 0.625, 0.875, 0.625, 0.875, 0.625, 0.869, 0.625, 0.1308, 0.7118, 0.1307, 0.7402, 0.1307, 0.7402, 0.1308, 0.7118, 0.0, 0.0, 0.0, 0.0, 0.0, 0.0, 0.0, 0.0, 0.0, 0.0, 0.0, 0.0, 0.0, 0.0, 0.0, 0.0, 0.1308, 0.7118, 0.1307, 0.7402, 0.1307, 0.7402, 0.1308, 0.7118, 0.0, 0.0, 0.0, 0.0, 0.0, 0.0, 0.0, 0.0, 0.0, 0.0, 0.0, 0.0, 0.0, 0.0, 0.0, 0.0, 0.8682, 0.7402, 0.8685, 0.6977, 0.8685, 0.6977, 0.8682, 0.7402, 0.0, 0.0, 0.0, 0.0, 0.0, 0.0, 0.0, 0.0, 0.0, 0.0, 0.0, 0.0, 0.0, 0.0, 0.0, 0.0, 0.0, 0.0, 0.0, 0.0, 0.0, 0.0, 0.0, 0.0, 0.6013, 0.9927, 0.5126, 0.9931, 0.5126, 0.9931, 0.6013, 0.9927, 0.0, 0.0, 0.0, 0.0, 0.0, 0.0, 0.0, 0.0, 0.5126, 0.9931, 0.4816, 0.9933, 0.4816, 0.9933, 0.5126, 0.9931, 0.4816, 0.9933, 0.5126, 0.9931, 0.5126, 0.9931, 0.4816, 0.9933, 0.0, 0.0, 0.0, 0.0, 0.0, 0.0, 0.0, 0.0, 0.1307, 0.7402, 0.1309, 0.75, 0.1309, 0.75, 0.1307, 0.7402, 0.3981, 0.9938, 0.4816, 0.9933, 0.4816, 0.9933, 0.3981, 0.9938, 0.0, 0.0, 0.0, 0.0, 0.0, 0.0, 0.0, 0.0, 0.0, 0.0, 0.0, 0.0, 0.0, 0.0, 0.0, 0.0, 0.869, 0.625, 0.8685, 0.6977, 0.8685, 0.6977, 0.869, 0.625, 0.869, 0.625, 0.869, 0.625, 0.869, 0.625, 0.869, 0.625, 0.6093, 0.8675, 0.6013, 0.9927, 0.6013, 0.9927, 0.6093, 0.8675, 0.0, 0.0, 0.0, 0.0, 0.0, 0.0, 0.0, 0.0, 0.0, 0.0, 0.0, 0.0, 0.0, 0.0, 0.0, 0.0, 0.1309, 0.75, 0.2489, 0.75, 0.2489, 0.75, 0.1309, 0.75, 0.0, 0.0, 0.0, 0.0, 0.0, 0.0, 0.0, 0.0, 0.0, 0.0, 0.0, 0.0, 0.0, 0.0, 0.0, 0.0, 0.0, 0.0, 0.0, 0.0, 0.0, 0.0, 0.0, 0.0, 0.0, 0.0, 0.0, 0.0, 0.0, 0.0, 0.0, 0.0, 0.455, 0.7928, 0.5497, 0.7855, 0.5497, 0.7855, 0.455, 0.7928, 0.0, 0.0, 0.0, 0.0, 0.0, 0.0, 0.0, 0.0, 0.6152, 0.7739, 0.6093, 0.8675, 0.6093, 0.8675, 0.6152, 0.7739, 0.0, 0.0, 0.0, 0.0, 0.0, 0.0, 0.0, 0.0, 0.0, 0.0, 0.0, 0.0, 0.0, 0.0, 0.0, 0.0, 0.0, 0.0, 0.0, 0.0, 0.0, 0.0, 0.0, 0.0, 0.0, 0.0, 0.0, 0.0, 0.0, 0.0, 0.0, 0.0, 0.0, 0.0, 0.0, 0.0, 0.0, 0.0, 0.0, 0.0, 0.1311, 0.625, 0.1308, 0.7118, 0.1308, 0.7118, 0.1311, 0.625, 0.0, 0.0, 0.0, 0.0, 0.0, 0.0, 0.0, 0.0, 0.0, 0.0, 0.0, 0.0, 0.0, 0.0, 0.0, 0.0, 0.0, 0.0, 0.0, 0.0, 0.0, 0.0, 0.0, 0.0, 0.0, 0.0, 0.0, 0.0, 0.0, 0.0, 0.0, 0.0, 0.0, 0.0, 0.0, 0.0, 0.0, 0.0, 0.0, 0.0, 0.0, 0.0, 0.0, 0.0, 0.0, 0.0, 0.0, 0.0, 0.0, 0.0, 0.0, 0.0, 0.0, 0.0, 0.0, 0.0, 0.5126, 0.9931, 0.6013, 0.9927, 0.6013, 0.9927, 0.5126, 0.9931, 0.0, 0.0, 0.0, 0.0, 0.0, 0.0, 0.0, 0.0, 0.0, 0.0, 0.0, 0.0, 0.0, 0.0, 0.0, 0.0, 0.0, 0.0, 0.0, 0.0, 0.0, 0.0, 0.0, 0.0, 0.0, 0.0, 0.0, 0.0, 0.0, 0.0, 0.0, 0.0, 0.0, 0.0, 0.0, 0.0, 0.0, 0.0, 0.0, 0.0, 0.869, 0.625, 0.8685, 0.6977, 0.8685, 0.6977, 0.869, 0.625, 0.0, 0.0, 0.0, 0.0, 0.0, 0.0, 0.0, 0.0, 0.0, 0.0, 0.0, 0.0, 0.0, 0.0, 0.0, 0.0, 0.0, 0.0, 0.0, 0.0, 0.0, 0.0, 0.0, 0.0, 0.0, 0.0, 0.0, 0.0, 0.0, 0.0, 0.0, 0.0, 0.6009, 1.0, 0.625, 1.0, 0.625, 1.0, 0.6009, 1.0, 0.3605, 0.7402, 0.3253, 0.7402, 0.3253, 0.7402, 0.3605, 0.7402, 0.0, 0.0, 0.0, 0.0, 0.0, 0.0, 0.0, 0.0, 0.3984, 1.0, 0.4808, 1.0, 0.4808, 1.0, 0.3984, 1.0, 0.3515, 0.75, 0.3605, 0.7402, 0.3605, 0.7402, 0.3515, 0.75, 0.0, 0.0, 0.0, 0.0, 0.0, 0.0, 0.0, 0.0, 0.0, 0.0, 0.0, 0.0, 0.0, 0.0, 0.0, 0.0, 0.0, 0.0, 0.0, 0.0, 0.0, 0.0, 0.0, 0.0, 0.0, 0.0, 0.0, 0.0, 0.0, 0.0, 0.0, 0.0, 0.0, 0.0, 0.0, 0.0, 0.0, 0.0, 0.0, 0.0, 0.5116, 1.0, 0.6009, 1.0, 0.6009, 1.0, 0.5116, 1.0, 0.0, 0.0, 0.0, 0.0, 0.0, 0.0, 0.0, 0.0, 0.0, 0.0, 0.0, 0.0, 0.0, 0.0, 0.0, 0.0, 0.875, 0.7402, 0.875, 0.6977, 0.875, 0.6977, 0.875, 0.7402, 0.0, 0.0, 0.0, 0.0, 0.0, 0.0, 0.0, 0.0, 0.0, 0.0, 0.0, 0.0, 0.0, 0.0, 0.0, 0.0, 0.0, 0.0, 0.0, 0.0, 0.0, 0.0, 0.0, 0.0, 0.0, 0.0, 0.0, 0.0, 0.0, 0.0, 0.0, 0.0, 0.0, 0.0, 0.0, 0.0, 0.0, 0.0, 0.0, 0.0, 0.0, 0.0, 0.0, 0.0, 0.0, 0.0, 0.0, 0.0, 0.0, 0.0, 0.0, 0.0, 0.0, 0.0, 0.0, 0.0, 0.0, 0.0, 0.0, 0.0, 0.0, 0.0, 0.0, 0.0, 0.0, 0.0, 0.0, 0.0, 0.0, 0.0, 0.0, 0.0, 0.0, 0.0, 0.0, 0.0, 0.0, 0.0, 0.0, 0.0, 0.0, 0.0, 0.0, 0.0, 0.0, 0.0, 0.0, 0.0, 0.0, 0.0, 0.0, 0.0, 0.0, 0.0, 0.0, 0.0, 0.0, 0.0, 0.0, 0.0, 0.0, 0.0, 0.0, 0.0, 0.0, 0.0, 0.0, 0.0, 0.0, 0.0, 0.0, 0.0, 0.0, 0.0, 0.0, 0.0, 0.0, 0.0, 0.0, 0.0, 0.4816, 0.9933, 0.4808, 1.0, 0.4808, 1.0, 0.4816, 0.9933, 0.0, 0.0, 0.0, 0.0, 0.0, 0.0, 0.0, 0.0, 0.0, 0.0, 0.0, 0.0, 0.0, 0.0, 0.0, 0.0, 0.0, 0.0, 0.0, 0.0, 0.0, 0.0, 0.0, 0.0, 0.0, 0.0, 0.0, 0.0, 0.0, 0.0, 0.0, 0.0, 0.5126, 0.9931, 0.5116, 1.0, 0.5116, 1.0, 0.5126, 0.9931, 0.0, 0.0, 0.0, 0.0, 0.0, 0.0, 0.0, 0.0, 0.875, 0.6977, 0.8685, 0.6977, 0.8685, 0.6977, 0.875, 0.6977, 0.0, 0.0, 0.0, 0.0, 0.0, 0.0, 0.0, 0.0, 0.0, 0.0, 0.0, 0.0, 0.0, 0.0, 0.0, 0.0, 0.0, 0.0, 0.0, 0.0, 0.0, 0.0, 0.0, 0.0, 0.0, 0.0, 0.0, 0.0, 0.0, 0.0, 0.0, 0.0, 0.0, 0.0, 0.0, 0.0, 0.0, 0.0, 0.0, 0.0, 0.0, 0.0, 0.0, 0.0, 0.0, 0.0, 0.0, 0.0, 0.0, 0.0, 0.0, 0.0, 0.0, 0.0, 0.0, 0.0, 0.0, 0.0, 0.0, 0.0, 0.0, 0.0, 0.0, 0.0, 0.0, 0.0, 0.0, 0.0, 0.0, 0.0, 0.0, 0.0, 0.0, 0.0, 0.0, 0.0, 0.0, 0.0, 0.0, 0.0, 0.0, 0.0, 0.0, 0.0, 0.0, 0.0, 0.0, 0.0, 0.0, 0.0, 0.0, 0.0, 0.0, 0.0, 0.0, 0.0, 0.0, 0.0, 0.0, 0.0, 0.0, 0.0, 0.0, 0.0, 0.0, 0.0, 0.0, 0.0, 0.0, 0.0, 0.0, 0.0, 0.0, 0.0, 0.0, 0.0, 0.0, 0.0, 0.0, 0.0, 0.0, 0.0, 0.0, 0.0, 0.0, 0.0, 0.0, 0.0, 0.3179, 0.75, 0.3515, 0.75, 0.3515, 0.75, 0.3179, 0.75, 0.0, 0.0, 0.0, 0.0, 0.0, 0.0, 0.0, 0.0, 0.0, 0.0, 0.0, 0.0, 0.0, 0.0, 0.0, 0.0, 0.0, 0.0, 0.0, 0.0, 0.0, 0.0, 0.0, 0.0, 0.0, 0.0, 0.0, 0.0, 0.0, 0.0, 0.0, 0.0, 0.0, 0.0, 0.0, 0.0, 0.0, 0.0, 0.0, 0.0, 0.0, 0.0, 0.0, 0.0, 0.0, 0.0, 0.0, 0.0, 0.0, 0.0, 0.0, 0.0, 0.0, 0.0, 0.0, 0.0, 0.1309, 0.75, 0.2489, 0.75, 0.2489, 0.75, 0.1309, 0.75, 0.0, 0.0, 0.0, 0.0, 0.0, 0.0, 0.0, 0.0, 0.0, 0.0, 0.0, 0.0, 0.0, 0.0, 0.0, 0.0, 0.0, 0.0, 0.0, 0.0, 0.0, 0.0, 0.0, 0.0, 0.0, 0.0, 0.0, 0.0, 0.0, 0.0, 0.0, 0.0, 0.0, 0.0, 0.0, 0.0, 0.0, 0.0, 0.0, 0.0, 0.869, 0.625, 0.869, 0.625, 0.869, 0.625, 0.869, 0.625, 0.0, 0.0, 0.0, 0.0, 0.0, 0.0, 0.0, 0.0, 0.0, 0.0, 0.0, 0.0, 0.0, 0.0, 0.0, 0.0, 0.0, 0.0, 0.0, 0.0, 0.0, 0.0, 0.0, 0.0, 0.0, 0.0, 0.0, 0.0, 0.0, 0.0, 0.0, 0.0, 0.0, 0.0, 0.0, 0.0, 0.0, 0.0, 0.0, 0.0, 0.0, 0.0, 0.0, 0.0, 0.0, 0.0, 0.0, 0.0, 0.0, 0.0, 0.0, 0.0, 0.0, 0.0, 0.0, 0.0, 0.0, 0.0, 0.0, 0.0, 0.0, 0.0, 0.0, 0.0, 0.0, 0.0, 0.0, 0.0, 0.0, 0.0, 0.0, 0.0, 0.0, 0.0, 0.0, 0.0, 0.0, 0.0, 0.0, 0.0, 0.0, 0.0, 0.0, 0.0, 0.0, 0.0, 0.0, 0.0, 0.0, 0.0, 0.0, 0.0, 0.0, 0.0, 0.0, 0.0, 0.0, 0.0, 0.0, 0.0, 0.0, 0.0, 0.0, 0.0, 0.0, 0.0, 0.0, 0.0, 0.0, 0.0, 0.0, 0.0, 0.0, 0.0, 0.0, 0.0, 0.0, 0.0, 0.0, 0.0, 0.625, 0.9936, 0.6013, 0.9927, 0.6013, 0.9927, 0.625, 0.9936, 0.0, 0.0, 0.0, 0.0, 0.0, 0.0, 0.0, 0.0, 0.5126, 0.9931, 0.5126, 0.9931, 0.5126, 0.9931, 0.5126, 0.9931, 0.0, 0.0, 0.0, 0.0, 0.0, 0.0, 0.0, 0.0, 0.0, 0.0, 0.0, 0.0, 0.0, 0.0, 0.0, 0.0, 0.6013, 0.9927, 0.5126, 0.9931, 0.5126, 0.9931, 0.6013, 0.9927, 0.0, 0.0, 0.0, 0.0, 0.0, 0.0, 0.0, 0.0, 0.0, 0.0, 0.0, 0.0, 0.0, 0.0, 0.0, 0.0, 0.8685, 0.6977, 0.8682, 0.7402, 0.8682, 0.7402, 0.8685, 0.6977, 0.0, 0.0, 0.0, 0.0, 0.0, 0.0, 0.0, 0.0, 0.0, 0.0, 0.0, 0.0, 0.0, 0.0, 0.0, 0.0, 0.0, 0.0, 0.0, 0.0, 0.0, 0.0, 0.0, 0.0, 0.0, 0.0, 0.0, 0.0, 0.0, 0.0, 0.0, 0.0, 0.0, 0.0, 0.0, 0.0, 0.0, 0.0, 0.0, 0.0, 0.0, 0.0, 0.0, 0.0, 0.0, 0.0, 0.0, 0.0, 0.0, 0.0, 0.0, 0.0, 0.0, 0.0, 0.0, 0.0, 0.0, 0.0, 0.0, 0.0, 0.0, 0.0, 0.0, 0.0, 0.0, 0.0, 0.0, 0.0, 0.0, 0.0, 0.0, 0.0, 0.0, 0.0, 0.0, 0.0, 0.0, 0.0, 0.0, 0.0, 0.0, 0.0, 0.0, 0.0, 0.0, 0.0, 0.0, 0.0, 0.2538, 0.7402, 0.1307, 0.7402, 0.1307, 0.7402, 0.2538, 0.7402, 0.0, 0.0, 0.0, 0.0, 0.0, 0.0, 0.0, 0.0, 0.0, 0.0, 0.0, 0.0, 0.0, 0.0, 0.0, 0.0, 0.0, 0.0, 0.0, 0.0, 0.0, 0.0, 0.0, 0.0, 0.0, 0.0, 0.0, 0.0, 0.0, 0.0, 0.0, 0.0, 0.0, 0.0, 0.0, 0.0, 0.0, 0.0, 0.0, 0.0, 0.0, 0.0, 0.0, 0.0, 0.0, 0.0, 0.0, 0.0, 0.0, 0.0, 0.0, 0.0, 0.0, 0.0, 0.0, 0.0, 0.0, 0.0, 0.0, 0.0, 0.0, 0.0, 0.0, 0.0, 0.0, 0.0, 0.0, 0.0, 0.0, 0.0, 0.0, 0.0, 0.0, 0.0, 0.0, 0.0, 0.0, 0.0, 0.0, 0.0, 0.0, 0.0, 0.0, 0.0, 0.0, 0.0, 0.0, 0.0, 0.0, 0.0, 0.0, 0.0, 0.0, 0.0, 0.0, 0.0, 0.6093, 0.8675, 0.6152, 0.7739, 0.6152, 0.7739, 0.6093, 0.8675, 0.0, 0.0, 0.0, 0.0, 0.0, 0.0, 0.0, 0.0, 0.0, 0.0, 0.0, 0.0, 0.0, 0.0, 0.0, 0.0, 0.0, 0.0, 0.0, 0.0, 0.0, 0.0, 0.0, 0.0, 0.0, 0.0, 0.0, 0.0, 0.0, 0.0, 0.0, 0.0, 0.0, 0.0, 0.0, 0.0, 0.0, 0.0, 0.0, 0.0, 0.0, 0.0, 0.0, 0.0, 0.0, 0.0, 0.0, 0.0, 0.0, 0.0, 0.0, 0.0, 0.0, 0.0, 0.0, 0.0, 0.0, 0.0, 0.0, 0.0, 0.0, 0.0, 0.0, 0.0, 0.0, 0.0, 0.0, 0.0, 0.0, 0.0, 0.0, 0.0, 0.5514, 0.7854, 0.5637, 0.7841, 0.5637, 0.7841, 0.5514, 0.7854, 0.0, 0.0, 0.0, 0.0, 0.0, 0.0, 0.0, 0.0, 0.6013, 0.9927, 0.5126, 0.9931, 0.5126, 0.9931, 0.6013, 0.9927, 0.0, 0.0, 0.0, 0.0, 0.0, 0.0, 0.0, 0.0, 0.5781, 0.7821, 0.5892, 0.7802, 0.5892, 0.7802, 0.5781, 0.7821, 0.0, 0.0, 0.0, 0.0, 0.0, 0.0, 0.0, 0.0, 0.0, 0.0, 0.0, 0.0, 0.0, 0.0, 0.0, 0.0, 0.5655, 0.7838, 0.5763, 0.7824, 0.5763, 0.7824, 0.5655, 0.7838, 0.0, 0.0, 0.0, 0.0, 0.0, 0.0, 0.0, 0.0, 0.0, 0.0, 0.0, 0.0, 0.0, 0.0, 0.0, 0.0, 0.0, 0.0, 0.0, 0.0, 0.0, 0.0, 0.0, 0.0, 0.0, 0.0, 0.0, 0.0, 0.0, 0.0, 0.0, 0.0, 0.0, 0.0, 0.0, 0.0, 0.0, 0.0, 0.0, 0.0, 0.0, 0.0, 0.0, 0.0, 0.0, 0.0, 0.0, 0.0, 0.0, 0.0, 0.0, 0.0, 0.0, 0.0, 0.0, 0.0, 0.0, 0.0, 0.0, 0.0, 0.0, 0.0, 0.0, 0.0, 0.0, 0.0, 0.0, 0.0, 0.0, 0.0, 0.0, 0.0, 0.0, 0.0, 0.0, 0.0, 0.0, 0.0, 0.0, 0.0, 0.4816, 0.9933, 0.3981, 0.9938, 0.3981, 0.9938, 0.4816, 0.9933, 0.0, 0.0, 0.0, 0.0, 0.0, 0.0, 0.0, 0.0, 0.0, 0.0, 0.0, 0.0, 0.0, 0.0, 0.0, 0.0, 0.0, 0.0, 0.0, 0.0, 0.0, 0.0, 0.0, 0.0, 0.1309, 0.75, 0.2489, 0.75, 0.2489, 0.75, 0.1309, 0.75, 0.0, 0.0, 0.0, 0.0, 0.0, 0.0, 0.0, 0.0, 0.0, 0.0, 0.0, 0.0, 0.0, 0.0, 0.0, 0.0, 0.0, 0.0, 0.0, 0.0, 0.0, 0.0, 0.0, 0.0, 0.0, 0.0, 0.0, 0.0, 0.0, 0.0, 0.0, 0.0, 0.0, 0.0, 0.0, 0.0, 0.0, 0.0, 0.0, 0.0, 0.0, 0.0, 0.0, 0.0, 0.0, 0.0, 0.0, 0.0, 0.0, 0.0, 0.0, 0.0, 0.0, 0.0, 0.0, 0.0, 0.6013, 0.9927, 0.6093, 0.8675, 0.6093, 0.8675, 0.6013, 0.9927, 0.0, 0.0, 0.0, 0.0, 0.0, 0.0, 0.0, 0.0, 0.0, 0.0, 0.0, 0.0, 0.0, 0.0, 0.0, 0.0, 0.4808, 1.0, 0.4816, 0.9933, 0.4816, 0.9933, 0.4808, 1.0, 0.0, 0.0, 0.0, 0.0, 0.0, 0.0, 0.0, 0.0, 0.0, 0.0, 0.0, 0.0, 0.0, 0.0, 0.0, 0.0, 0.0, 0.0, 0.0, 0.0, 0.0, 0.0, 0.0, 0.0, 0.0, 0.0, 0.0, 0.0, 0.0, 0.0, 0.0, 0.0, 0.0, 0.0, 0.0, 0.0, 0.0, 0.0, 0.0, 0.0, 0.0, 0.0, 0.0, 0.0, 0.0, 0.0, 0.0, 0.0, 0.0, 0.0, 0.0, 0.0, 0.0, 0.0, 0.0, 0.0, 0.0, 0.0, 0.0, 0.0, 0.0, 0.0, 0.0, 0.0, 0.0, 0.0, 0.0, 0.0, 0.0, 0.0, 0.0, 0.0, 0.0, 0.0, 0.0, 0.0, 0.0, 0.0, 0.0, 0.0, 0.0, 0.0, 0.0, 0.0, 0.0, 0.0, 0.0, 0.0, 0.0, 0.0, 0.0, 0.0, 0.0, 0.0, 0.0, 0.0, 0.0, 0.0, 0.0, 0.0, 0.0, 0.0, 0.0, 0.0, 0.0, 0.0, 0.0, 0.0, 0.0, 0.0, 0.0, 0.0, 0.0, 0.0, 0.0, 0.0, 0.0, 0.0, 0.0, 0.0, 0.0, 0.0, 0.0, 0.0, 0.0, 0.0, 0.0, 0.0, 0.0, 0.0, 0.0, 0.0, 0.0, 0.0, 0.0, 0.0, 0.0, 0.0, 0.0, 0.0, 0.0, 0.0, 0.0, 0.0, 0.0, 0.0, 0.0, 0.0, 0.0, 0.0, 0.0, 0.0, 0.1309, 0.75, 0.2489, 0.75, 0.2489, 0.75, 0.1309, 0.75, 0.0, 0.0, 0.0, 0.0, 0.0, 0.0, 0.0, 0.0, 0.6013, 0.9927, 0.5126, 0.9931, 0.5126, 0.9931, 0.6013, 0.9927, 0.0, 0.0, 0.0, 0.0, 0.0, 0.0, 0.0, 0.0, 0.0, 0.0, 0.0, 0.0, 0.0, 0.0, 0.0, 0.0, 0.0, 0.0, 0.0, 0.0, 0.0, 0.0, 0.0, 0.0, 0.3253, 0.7402, 0.3253, 0.7402, 0.3253, 0.7402, 0.3253, 0.7402, 0.0, 0.0, 0.0, 0.0, 0.0, 0.0, 0.0, 0.0, 0.0, 0.0, 0.0, 0.0, 0.0, 0.0, 0.0, 0.0, 0.0, 0.0, 0.0, 0.0, 0.0, 0.0, 0.0, 0.0, 0.0, 0.0, 0.0, 0.0, 0.0, 0.0, 0.0, 0.0, 0.0, 0.0, 0.0, 0.0, 0.0, 0.0, 0.0, 0.0, 0.0, 0.0, 0.0, 0.0, 0.0, 0.0, 0.0, 0.0, 0.0, 0.0, 0.0, 0.0, 0.0, 0.0, 0.0, 0.0, 0.0, 0.0, 0.0, 0.0, 0.0, 0.0, 0.0, 0.0, 0.0, 0.0, 0.0, 0.0, 0.0, 0.0, 0.0, 0.0, 0.0, 0.0, 0.0, 0.0, 0.0, 0.0, 0.0, 0.0, 0.0, 0.0, 0.0, 0.0, 0.0, 0.0, 0.0, 0.0, 0.3253, 0.7402, 0.2538, 0.7402, 0.2538, 0.7402, 0.3253, 0.7402, 0.0, 0.0, 0.0, 0.0, 0.0, 0.0, 0.0, 0.0, 0.0, 0.0, 0.0, 0.0, 0.0, 0.0, 0.0, 0.0, 0.0, 0.0, 0.0, 0.0, 0.0, 0.0, 0.0, 0.0, 0.0, 0.0, 0.0, 0.0, 0.0, 0.0, 0.0, 0.0, 0.0, 0.0, 0.0, 0.0, 0.0, 0.0, 0.0, 0.0, 0.0, 0.0, 0.0, 0.0, 0.0, 0.0, 0.0, 0.0, 0.4816, 0.9933, 0.4816, 0.9933, 0.4816, 0.9933, 0.4816, 0.9933, 0.0, 0.0, 0.0, 0.0, 0.0, 0.0, 0.0, 0.0, 0.1307, 0.7402, 0.1308, 0.7118, 0.1492, 0.7109, 0.1679, 0.6908, 0.1687, 0.625, 0.2391, 0.625, 0.2407, 0.6561, 0.2602, 0.6798, 0.2538, 0.7402, 0.0, 0.0, 0.0, 0.0, 0.0, 0.0, 0.0, 0.0, 0.8685, 0.6977, 0.869, 0.625, 0.869, 0.625, 0.8685, 0.6977, 0.3652, 0.7352, 0.3652, 0.625, 0.3875, 0.625, 0.3875, 0.7352, 0.6376, 0.625, 0.6376, 0.7352, 0.6125, 0.7352, 0.6125, 0.6907, 0.6125, 0.625, 0.3875, 0.742, 0.3896, 0.7505, 0.3735, 0.75, 0.3652, 0.7402, 0.3652, 0.7352, 0.3875, 0.7352, 0.5962, 0.7547, 0.3985, 0.7653, 0.3954, 0.742, 0.4703, 0.742, 0.6029, 0.742, 0.625, 0.7698, 0.6152, 0.7739, 0.5962, 0.7547, 0.6029, 0.75, 0.6125, 0.75, 0.625, 0.7626, 0.0, 0.0, 0.0, 0.0, 0.0, 0.0, 0.0, 0.0, 0.0, 0.0, 0.0, 0.0, 0.0, 0.0, 0.0, 0.0, 0.3861, 0.7648, 0.3985, 0.7653, 0.5962, 0.7547, 0.6152, 0.7739, 0.5892, 0.7802, 0.5781, 0.7821, 0.5763, 0.7824, 0.5655, 0.7838, 0.5637, 0.7841, 0.5514, 0.7854, 0.5497, 0.7855, 0.455, 0.7928, 0.3879, 0.7996, 0.625, 0.7838, 0.625, 0.8683, 0.6093, 0.8675, 0.6152, 0.7739, 0.3605, 0.7402, 0.3253, 0.7402, 0.3253, 0.7402, 0.3605, 0.7402, 0.3879, 0.7996, 0.455, 0.7928, 0.4478, 0.8217, 0.5321, 0.8137, 0.5251, 0.8812, 0.542, 0.884, 0.5402, 0.9059, 0.5238, 0.9132, 0.5126, 0.9931, 0.4816, 0.9933, 0.4939, 0.8873, 0.3917, 0.8713, 0.6093, 0.8675, 0.625, 0.8683, 0.625, 0.9936, 0.6013, 0.9927, 0.0, 0.0, 0.0, 0.0, 0.0, 0.0, 0.0, 0.0, 0.7348, 0.7402, 0.7331, 0.67, 0.7707, 0.6508, 0.7705, 0.625, 0.8194, 0.625, 0.8196, 0.6785, 0.8409, 0.6974, 0.8685, 0.6977, 0.8682, 0.7402, 0.0, 0.0, 0.0, 0.0, 0.0, 0.0, 0.0, 0.0, 0.0, 0.0, 0.0, 0.0, 0.0, 0.0, 0.0, 0.0, 0.0, 0.0, 0.0, 0.0, 0.0, 0.0, 0.0, 0.0, 0.0, 0.0, 0.0, 0.0, 0.0, 0.0, 0.0, 0.0, 0.0, 0.0, 0.0, 0.0, 0.0, 0.0, 0.0, 0.0, 0.0, 0.0, 0.0, 0.0, 0.0, 0.0, 0.0, 0.0, 0.0, 0.0, 0.0, 0.0, 0.0, 0.0, 0.0, 0.0, 0.0, 0.0, 0.0, 0.0, 0.0, 0.0, 0.0, 0.0, 0.0, 0.0, 0.0, 0.0, 0.0, 0.0, 0.0, 0.0, 0.0, 0.0, 0.0, 0.0, 0.0, 0.0, 0.0, 0.0, 0.6376, 0.625, 0.7705, 0.625, 0.7707, 0.6508, 0.7331, 0.67, 0.7348, 0.7402, 0.6448, 0.7402, 0.6376, 0.7352, 0.0, 0.0, 0.0, 0.0, 0.0, 0.0, 0.0, 0.0, 0.0, 0.0, 0.0, 0.0, 0.0, 0.0, 0.0, 0.0, 0.0, 0.0, 0.0, 0.0, 0.0, 0.0, 0.0, 0.0, 0.625, 0.8683, 0.625, 0.7838, 0.625, 0.7838, 0.625, 0.8683, 0.869, 0.625, 0.8685, 0.6977, 0.8409, 0.6974, 0.8196, 0.6785, 0.8194, 0.625, 0.869, 0.625, 0.8685, 0.6977, 0.8685, 0.6977, 0.869, 0.625, 0.0, 0.0, 0.0, 0.0, 0.0, 0.0, 0.0, 0.0, 0.6152, 0.7739, 0.6093, 0.8675, 0.6093, 0.8675, 0.6152, 0.7739, 0.0, 0.0, 0.0, 0.0, 0.0, 0.0, 0.0, 0.0, 0.0, 0.0, 0.0, 0.0, 0.0, 0.0, 0.0, 0.0, 0.0, 0.0, 0.0, 0.0, 0.0, 0.0, 0.0, 0.0, 0.0, 0.0, 0.0, 0.0, 0.0, 0.0, 0.0, 0.0, 0.6093, 0.8675, 0.6013, 0.9927, 0.6013, 0.9927, 0.6093, 0.8675, 0.455, 0.7928, 0.5497, 0.7855, 0.5497, 0.7855, 0.455, 0.7928, 0.0, 0.0, 0.0, 0.0, 0.0, 0.0, 0.0, 0.0, 0.5775, 0.808, 0.5654, 0.8097, 0.5655, 0.7838, 0.5763, 0.7824, 0.5915, 0.8059, 0.5794, 0.8078, 0.5781, 0.7821, 0.5892, 0.7802, 0.5634, 0.81, 0.5502, 0.8117, 0.5514, 0.7854, 0.5637, 0.7841, 0.3917, 0.8713, 0.4939, 0.8873, 0.4816, 0.9933, 0.3981, 0.9938, 0.5483, 0.8119, 0.5321, 0.8137, 0.4478, 0.8217, 0.455, 0.7928, 0.5497, 0.7855, 0.6013, 0.9927, 0.5126, 0.9931, 0.5238, 0.9132, 0.5402, 0.9059, 0.6093, 0.8675, 0.6093, 0.8675, 0.5402, 0.9059, 0.542, 0.884, 0.5251, 0.8812, 0.5321, 0.8137, 0.5492, 0.8118, 0.5644, 0.8099, 0.5784, 0.8079, 0.5915, 0.8059, 0.5892, 0.7802, 0.6152, 0.7739, 0.0, 0.0, 0.0, 0.0, 0.0, 0.0, 0.0, 0.0, 0.0, 0.0, 0.0, 0.0, 0.0, 0.0, 0.0, 0.0, 0.0, 0.0, 0.0, 0.0, 0.0, 0.0, 0.0, 0.0, 0.5514, 0.7854, 0.5637, 0.7841, 0.5637, 0.7841, 0.5514, 0.7854, 0.0, 0.0, 0.0, 0.0, 0.0, 0.0, 0.0, 0.0, 0.0, 0.0, 0.0, 0.0, 0.0, 0.0, 0.0, 0.0, 0.5781, 0.7821, 0.5892, 0.7802, 0.5892, 0.7802, 0.5781, 0.7821, 0.5655, 0.7838, 0.5763, 0.7824, 0.5763, 0.7824, 0.5655, 0.7838, 0.0, 0.0, 0.0, 0.0, 0.0, 0.0, 0.0, 0.0, 0.0, 0.0, 0.0, 0.0, 0.0, 0.0, 0.0, 0.0, 0.0, 0.0, 0.0, 0.0, 0.0, 0.0, 0.0, 0.0, 0.0, 0.0, 0.0, 0.0, 0.0, 0.0, 0.0, 0.0, 0.4816, 0.9933, 0.3981, 0.9938, 0.3981, 0.9938, 0.4816, 0.9933, 0.0, 0.0, 0.0, 0.0, 0.0, 0.0, 0.0, 0.0, 0.6152, 0.7739, 0.6093, 0.8675, 0.6093, 0.8675, 0.6152, 0.7739, 0.0, 0.0, 0.0, 0.0, 0.0, 0.0, 0.0, 0.0, 0.0, 0.0, 0.0, 0.0, 0.0, 0.0, 0.0, 0.0, 0.3253, 0.7402, 0.2538, 0.7402, 0.2538, 0.7402, 0.3253, 0.7402, 0.3253, 0.7402, 0.3262, 0.6536, 0.3089, 0.6414, 0.3076, 0.625, 0.3652, 0.625, 0.3652, 0.7352, 0.3605, 0.7402, 0.0, 0.0, 0.0, 0.0, 0.0, 0.0, 0.0, 0.0, 0.0, 0.0, 0.0, 0.0, 0.0, 0.0, 0.0, 0.0, 0.3652, 0.7352, 0.3652, 0.7402, 0.3652, 0.7402, 0.3652, 0.7352, 0.0, 0.0, 0.0, 0.0, 0.0, 0.0, 0.0, 0.0, 0.0, 0.0, 0.0, 0.0, 0.0, 0.0, 0.0, 0.0, 0.3652, 0.625, 0.3652, 0.7352, 0.3652, 0.7352, 0.3652, 0.625, 0.0, 0.0, 0.0, 0.0, 0.0, 0.0, 0.0, 0.0, 0.0, 0.0, 0.0, 0.0, 0.0, 0.0, 0.0, 0.0, 0.0, 0.0, 0.0, 0.0, 0.0, 0.0, 0.0, 0.0, 0.0, 0.0, 0.0, 0.0, 0.0, 0.0, 0.0, 0.0, 0.0, 0.0, 0.0, 0.0, 0.0, 0.0, 0.0, 0.0, 0.0, 0.0, 0.0, 0.0, 0.0, 0.0, 0.0, 0.0, 0.0, 0.0, 0.0, 0.0, 0.0, 0.0, 0.0, 0.0, 0.0, 0.0, 0.0, 0.0, 0.0, 0.0, 0.0, 0.0, 0.0, 0.0, 0.0, 0.0, 0.0, 0.0, 0.0, 0.0, 0.6093, 0.8675, 0.6013, 0.9927, 0.6013, 0.9927, 0.6093, 0.8675, 0.0, 0.0, 0.0, 0.0, 0.0, 0.0, 0.0, 0.0, 0.4816, 0.9933, 0.4816, 0.9933, 0.4816, 0.9933, 0.4816, 0.9933, 0.0, 0.0, 0.0, 0.0, 0.0, 0.0, 0.0, 0.0, 0.0, 0.0, 0.0, 0.0, 0.0, 0.0, 0.0, 0.0, 0.0, 0.0, 0.0, 0.0, 0.0, 0.0, 0.0, 0.0, 0.0, 0.0, 0.0, 0.0, 0.0, 0.0, 0.0, 0.0, 0.0, 0.0, 0.0, 0.0, 0.0, 0.0, 0.0, 0.0, 0.0, 0.0, 0.0, 0.0, 0.0, 0.0, 0.0, 0.0, 0.0, 0.0, 0.0, 0.0, 0.0, 0.0, 0.0, 0.0, 0.0, 0.0, 0.0, 0.0, 0.0, 0.0, 0.0, 0.0, 0.0, 0.0, 0.0, 0.0, 0.0, 0.0, 0.0, 0.0, 0.0, 0.0, 0.0, 0.0, 0.0, 0.0, 0.0, 0.0, 0.0, 0.0, 0.0, 0.0, 0.0, 0.0, 0.0, 0.0, 0.5497, 0.7855, 0.455, 0.7928, 0.455, 0.7928, 0.5497, 0.7855, 0.0, 0.0, 0.0, 0.0, 0.0, 0.0, 0.0, 0.0, 0.0, 0.0, 0.0, 0.0, 0.0, 0.0, 0.0, 0.0, 0.0, 0.0, 0.0, 0.0, 0.0, 0.0, 0.0, 0.0, 0.5637, 0.7841, 0.5514, 0.7854, 0.5514, 0.7854, 0.5637, 0.7841, 0.0, 0.0, 0.0, 0.0, 0.0, 0.0, 0.0, 0.0, 0.6013, 0.9927, 0.6013, 0.9927, 0.6013, 0.9927, 0.6013, 0.9927, 0.5892, 0.7802, 0.5781, 0.7821, 0.5781, 0.7821, 0.5892, 0.7802, 0.0, 0.0, 0.0, 0.0, 0.0, 0.0, 0.0, 0.0, 0.0, 0.0, 0.0, 0.0, 0.0, 0.0, 0.0, 0.0, 0.455, 0.7928, 0.5497, 0.7855, 0.5497, 0.7855, 0.455, 0.7928, 0.5763, 0.7824, 0.5655, 0.7838, 0.5655, 0.7838, 0.5763, 0.7824, 0.5514, 0.7854, 0.5637, 0.7841, 0.5637, 0.7841, 0.5514, 0.7854, 0.0, 0.0, 0.0, 0.0, 0.0, 0.0, 0.0, 0.0, 0.0, 0.0, 0.0, 0.0, 0.0, 0.0, 0.0, 0.0, 0.5781, 0.7821, 0.5892, 0.7802, 0.5892, 0.7802, 0.5781, 0.7821, 0.0, 0.0, 0.0, 0.0, 0.0, 0.0, 0.0, 0.0, 0.0, 0.0, 0.0, 0.0, 0.0, 0.0, 0.0, 0.0, 0.5655, 0.7838, 0.5763, 0.7824, 0.5763, 0.7824, 0.5655, 0.7838, 0.0, 0.0, 0.0, 0.0, 0.0, 0.0, 0.0, 0.0, 0.0, 0.0, 0.0, 0.0, 0.0, 0.0, 0.0, 0.0, 0.0, 0.0, 0.0, 0.0, 0.0, 0.0, 0.0, 0.0, 0.0, 0.0, 0.0, 0.0, 0.0, 0.0, 0.0, 0.0, 0.3605, 0.7402, 0.3253, 0.7402, 0.3253, 0.7402, 0.3605, 0.7402, 0.0, 0.0, 0.0, 0.0, 0.0, 0.0, 0.0, 0.0, 0.0, 0.0, 0.0, 0.0, 0.0, 0.0, 0.0, 0.0, 0.0, 0.0, 0.0, 0.0, 0.0, 0.0, 0.0, 0.0, 0.3515, 0.75, 0.3605, 0.7402, 0.3605, 0.7402, 0.3515, 0.75, 0.2489, 0.75, 0.2489, 0.75, 0.2489, 0.75, 0.2489, 0.75, 0.4816, 0.9933, 0.3981, 0.9938, 0.3981, 0.9938, 0.4816, 0.9933, 0.0, 0.0, 0.0, 0.0, 0.0, 0.0, 0.0, 0.0, 0.0, 0.0, 0.0, 0.0, 0.0, 0.0, 0.0, 0.0, 0.6152, 0.7739, 0.6093, 0.8675, 0.6093, 0.8675, 0.6152, 0.7739, 0.625, 0.9936, 0.6013, 0.9927, 0.6013, 0.9927, 0.625, 0.9936, 0.0, 0.0, 0.0, 0.0, 0.0, 0.0, 0.0, 0.0, 0.0, 0.0, 0.0, 0.0, 0.0, 0.0, 0.0, 0.0, 0.0, 0.0, 0.0, 0.0, 0.0, 0.0, 0.0, 0.0, 0.1308, 0.7118, 0.1311, 0.625, 0.1311, 0.625, 0.1308, 0.7118, 0.0, 0.0, 0.0, 0.0, 0.0, 0.0, 0.0, 0.0, 0.0, 0.0, 0.0, 0.0, 0.0, 0.0, 0.0, 0.0, 0.0, 0.0, 0.0, 0.0, 0.0, 0.0, 0.0, 0.0, 0.0, 0.0, 0.0, 0.0, 0.0, 0.0, 0.0, 0.0, 0.0, 0.0, 0.0, 0.0, 0.0, 0.0, 0.0, 0.0, 0.8685, 0.6977, 0.8682, 0.7402, 0.8682, 0.7402, 0.8685, 0.6977, 0.0, 0.0, 0.0, 0.0, 0.0, 0.0, 0.0, 0.0, 0.0, 0.0, 0.0, 0.0, 0.0, 0.0, 0.0, 0.0, 0.869, 0.625, 0.8685, 0.6977, 0.8685, 0.6977, 0.869, 0.625, 0.0, 0.0, 0.0, 0.0, 0.0, 0.0, 0.0, 0.0, 0.0, 0.0, 0.0, 0.0, 0.0, 0.0, 0.0, 0.0, 0.0, 0.0, 0.0, 0.0, 0.0, 0.0, 0.0, 0.0, 0.5126, 0.9931, 0.4816, 0.9933, 0.4816, 0.9933, 0.5126, 0.9931, 0.0, 0.0, 0.0, 0.0, 0.0, 0.0, 0.0, 0.0, 0.0, 0.0, 0.0, 0.0, 0.0, 0.0, 0.0, 0.0, 0.0, 0.0, 0.0, 0.0, 0.0, 0.0, 0.0, 0.0, 0.875, 0.625, 0.869, 0.625, 0.869, 0.625, 0.875, 0.625, 0.0, 0.0, 0.0, 0.0, 0.0, 0.0, 0.0, 0.0, 0.0, 0.0, 0.0, 0.0, 0.0, 0.0, 0.0, 0.0, 0.875, 0.6977, 0.875, 0.625, 0.875, 0.625, 0.875, 0.6977, 0.0, 0.0, 0.0, 0.0, 0.0, 0.0, 0.0, 0.0, 0.0, 0.0, 0.0, 0.0, 0.0, 0.0, 0.0, 0.0, 0.4808, 1.0, 0.5116, 1.0, 0.5116, 1.0, 0.4808, 1.0, 0.0, 0.0, 0.0, 0.0, 0.0, 0.0, 0.0, 0.0, 0.125, 0.7402, 0.125, 0.75, 0.125, 0.75, 0.125, 0.7402, 0.0, 0.0, 0.0, 0.0, 0.0, 0.0, 0.0, 0.0, 0.0, 0.0, 0.0, 0.0, 0.0, 0.0, 0.0, 0.0, 0.6009, 1.0, 0.625, 1.0, 0.625, 1.0, 0.6009, 1.0, 0.3984, 1.0, 0.4808, 1.0, 0.4808, 1.0, 0.3984, 1.0, 0.0, 0.0, 0.0, 0.0, 0.0, 0.0, 0.0, 0.0, 0.5116, 1.0, 0.6009, 1.0, 0.6009, 1.0, 0.5116, 1.0, 0.0, 0.0, 0.0, 0.0, 0.0, 0.0, 0.0, 0.0, 0.875, 0.7402, 0.875, 0.6977, 0.875, 0.6977, 0.875, 0.7402, 0.1309, 0.75, 0.1309, 0.75, 0.1309, 0.75, 0.1309, 0.75, 0.0, 0.0, 0.0, 0.0, 0.0, 0.0, 0.0, 0.0, 0.0, 0.0, 0.0, 0.0, 0.0, 0.0, 0.0, 0.0, 0.0, 0.0, 0.0, 0.0, 0.0, 0.0, 0.0, 0.0, 0.4816, 0.9933, 0.4808, 1.0, 0.4808, 1.0, 0.4816, 0.9933, 0.3179, 0.75, 0.3515, 0.75, 0.3515, 0.75, 0.3179, 0.75, 0.5126, 0.9931, 0.5116, 1.0, 0.5116, 1.0, 0.5126, 0.9931, 0.875, 0.6977, 0.8685, 0.6977, 0.8685, 0.6977, 0.875, 0.6977, 0.0, 0.0, 0.0, 0.0, 0.0, 0.0, 0.0, 0.0, 0.0, 0.0, 0.0, 0.0, 0.0, 0.0, 0.0, 0.0, 0.0, 0.0, 0.0, 0.0, 0.0, 0.0, 0.0, 0.0, 0.0, 0.0, 0.0, 0.0, 0.0, 0.0, 0.0, 0.0, 0.0, 0.0, 0.0, 0.0, 0.0, 0.0, 0.0, 0.0, 0.0, 0.0, 0.0, 0.0, 0.0, 0.0, 0.0, 0.0, 0.0, 0.0, 0.0, 0.0, 0.0, 0.0, 0.0, 0.0, 0.3253, 0.7402, 0.2538, 0.7402, 0.2538, 0.7402, 0.3253, 0.7402, 0.0, 0.0, 0.0, 0.0, 0.0, 0.0, 0.0, 0.0, 0.869, 0.625, 0.869, 0.625, 0.869, 0.625, 0.869, 0.625, 0.0, 0.0, 0.0, 0.0, 0.0, 0.0, 0.0, 0.0, 0.0, 0.0, 0.0, 0.0, 0.0, 0.0, 0.0, 0.0, 0.0, 0.0, 0.0, 0.0, 0.0, 0.0, 0.0, 0.0, 0.1307, 0.7402, 0.1308, 0.7118, 0.1308, 0.7118, 0.1307, 0.7402, 0.5126, 0.9931, 0.5126, 0.9931, 0.5126, 0.9931, 0.5126, 0.9931, 0.0, 0.0, 0.0, 0.0, 0.0, 0.0, 0.0, 0.0, 0.0, 0.0, 0.0, 0.0, 0.0, 0.0, 0.0, 0.0, 0.8685, 0.6977, 0.869, 0.625, 0.869, 0.625, 0.8685, 0.6977, 0.0, 0.0, 0.0, 0.0, 0.0, 0.0, 0.0, 0.0, 0.0, 0.0, 0.0, 0.0, 0.0, 0.0, 0.0, 0.0, 0.0, 0.0, 0.0, 0.0, 0.0, 0.0, 0.0, 0.0, 0.0, 0.0, 0.0, 0.0, 0.0, 0.0, 0.0, 0.0, 0.8685, 0.6977, 0.8685, 0.6977, 0.8685, 0.6977, 0.8685, 0.6977, 0.0, 0.0, 0.0, 0.0, 0.0, 0.0, 0.0, 0.0, 0.0, 0.0, 0.0, 0.0, 0.0, 0.0, 0.0, 0.0, 0.0, 0.0, 0.0, 0.0, 0.0, 0.0, 0.0, 0.0, 0.6125, 0.7352, 0.6125, 0.6907, 0.6125, 0.6907, 0.6125, 0.7352, 0.6125, 0.7352, 0.6125, 0.6907, 0.6125, 0.6907, 0.6125, 0.7352, 0.1308, 0.7118, 0.1311, 0.625, 0.1311, 0.625, 0.1308, 0.7118, 0.0, 0.0, 0.0, 0.0, 0.0, 0.0, 0.0, 0.0, 0.0, 0.0, 0.0, 0.0, 0.0, 0.0, 0.0, 0.0, 0.1308, 0.7118, 0.1311, 0.625, 0.1311, 0.625, 0.1308, 0.7118, 0.0, 0.0, 0.0, 0.0, 0.0, 0.0, 0.0, 0.0, 0.1308, 0.7118, 0.1311, 0.625, 0.1687, 0.625, 0.1679, 0.6908, 0.1492, 0.7109, 0.0, 0.0, 0.0, 0.0, 0.0, 0.0, 0.0, 0.0, 0.0, 0.0, 0.0, 0.0, 0.0, 0.0, 0.0, 0.0, 0.0, 0.0, 0.0, 0.0, 0.0, 0.0, 0.0, 0.0, 0.0, 0.0, 0.0, 0.0, 0.0, 0.0, 0.0, 0.0, 0.2538, 0.7402, 0.2602, 0.6798, 0.2407, 0.6561, 0.2391, 0.625, 0.3076, 0.625, 0.3089, 0.6414, 0.3262, 0.6536, 0.3253, 0.7402, 0.0, 0.0, 0.0, 0.0, 0.0, 0.0, 0.0, 0.0, 0.0, 0.0, 0.0, 0.0, 0.0, 0.0, 0.0, 0.0, 0.0, 0.0, 0.0, 0.0, 0.0, 0.0, 0.0, 0.0, 0.0, 0.0, 0.0, 0.0, 0.0, 0.0, 0.0, 0.0, 0.0, 0.0, 0.0, 0.0, 0.0, 0.0, 0.0, 0.0, 0.0, 0.0, 0.0, 0.0, 0.0, 0.0, 0.0, 0.0, 0.0, 0.0, 0.0, 0.0, 0.0, 0.0, 0.0, 0.0, 0.125, 0.7402, 0.1307, 0.7402, 0.1309, 0.75, 0.125, 0.75, 0.875, 0.6977, 0.8685, 0.6977, 0.869, 0.625, 0.875, 0.625, 0.5116, 1.0, 0.5126, 0.9931, 0.6013, 0.9927, 0.6009, 1.0, 0.125, 0.7121, 0.1308, 0.7118, 0.1307, 0.7402, 0.125, 0.7402, 0.6013, 0.9927, 0.625, 0.9936, 0.625, 1.0, 0.6009, 1.0, 0.8682, 0.7402, 0.8685, 0.6977, 0.875, 0.6977, 0.875, 0.7402, 0.4816, 0.9933, 0.5126, 0.9931, 0.5116, 1.0, 0.4808, 1.0, 0.3981, 0.9938, 0.4816, 0.9933, 0.4808, 1.0, 0.3984, 1.0, 0.125, 0.625, 0.1311, 0.625, 0.1308, 0.7118, 0.125, 0.7121, 0.4808, 1.0, 0.4816, 0.9933, 0.4816, 0.9933, 0.4808, 1.0, 0.5116, 1.0, 0.4808, 1.0, 0.4808, 1.0, 0.5116, 1.0, 0.1307, 0.7402, 0.1309, 0.75, 0.1309, 0.75, 0.1307, 0.7402, 0.0, 0.0, 0.0, 0.0, 0.0, 0.0, 0.0, 0.0, 0.0, 0.0, 0.0, 0.0, 0.0, 0.0, 0.0, 0.0, 0.125, 0.75, 0.125, 0.7402, 0.125, 0.7402, 0.125, 0.75, 0.3981, 0.9938, 0.4816, 0.9933, 0.4816, 0.9933, 0.3981, 0.9938, 0.5116, 1.0, 0.5126, 0.9931, 0.5126, 0.9931, 0.5116, 1.0, 0.8685, 0.6977, 0.875, 0.6977, 0.875, 0.6977, 0.8685, 0.6977, 0.0, 0.0, 0.0, 0.0, 0.0, 0.0, 0.0, 0.0, 0.625, 1.0, 0.6009, 1.0, 0.6009, 1.0, 0.625, 1.0, 0.1311, 0.625, 0.1308, 0.7118, 0.1308, 0.7118, 0.1311, 0.625, 0.0, 0.0, 0.0, 0.0, 0.0, 0.0, 0.0, 0.0, 0.4808, 1.0, 0.3984, 1.0, 0.3984, 1.0, 0.4808, 1.0, 0.0, 0.0, 0.0, 0.0, 0.0, 0.0, 0.0, 0.0, 0.0, 0.0, 0.0, 0.0, 0.0, 0.0, 0.0, 0.0, 0.6013, 0.9927, 0.625, 0.9936, 0.625, 0.9936, 0.6013, 0.9927, 0.6009, 1.0, 0.5116, 1.0, 0.5116, 1.0, 0.6009, 1.0, 0.875, 0.6977, 0.875, 0.7402, 0.875, 0.7402, 0.875, 0.6977])
me_cube.materials.append(mat_material)
me_cube.use_mirror_vertex_groups = False
me_cube.update()
me_cube_001 = bpy.data.meshes.new('Cube.001')
me_cube_001.from_pydata([(1.115, 0.0, 0.8897), (0.8385, 0.0, -0.8898), (1.115, -0.8814, 0.8897), (0.8385, -0.8814, -0.8898), (1.103, -0.9358, 0.8137), (0.8482, -0.9358, -0.8272), (0.9403, -0.9358, -0.2345), (1.115, -0.5258, 0.8897), (0.9773, 0.0, 0.003188), (1.007, 0.0, 0.1967), (1.008, -0.177, 0.1989), (1.007, 0.0, 0.1967), (1.115, 0.0, 0.8897), (1.115, -0.5258, 0.8897), (0.8385, -0.8814, -0.8898), (0.8385, 0.0, -0.8898), (0.9403, -0.9358, -0.2345), (1.103, -0.9358, 0.8137), (1.115, -0.8814, 0.8897), (0.8482, -0.9358, -0.8272), (0.9773, 0.0, 0.003188), (1.008, -0.177, 0.1989), (1.007, 0.0, 0.1967), (1.115, 0.0, 0.8897), (1.115, -0.5258, 0.8897), (1.008, -0.177, 0.1989), (0.8385, -0.8814, -0.8898), (0.8385, 0.0, -0.8898), (0.9403, -0.9358, -0.2345), (1.103, -0.9358, 0.8137), (1.115, -0.8814, 0.8897), (0.8482, -0.9358, -0.8272), (1.115, -0.5258, 0.8897), (0.9773, 0.0, 0.003188), (1.007, 0.0, 0.1967), (1.008, -0.177, 0.1989), (0.8385, -0.8814, -0.8898), (0.8385, 0.0, -0.8898), (0.9403, -0.9358, -0.2345), (1.103, -0.9358, 0.8137), (1.115, -0.8814, 0.8897), (0.8482, -0.9358, -0.8272), (1.115, -0.5258, 0.8897), (0.9773, 0.0, 0.003188), (1.007, 0.0, 0.1967), (1.008, -0.177, 0.1989), (1.007, 0.0, 0.1967), (1.115, 0.0, 0.8897), (1.115, -0.5258, 0.8897), (1.008, -0.177, 0.1989), (0.8385, -0.8814, -0.8898), (0.8385, 0.0, -0.8898), (0.9403, -0.9358, -0.2345), (1.103, -0.9358, 0.8137), (1.115, -0.8814, 0.8897), (0.8482, -0.9358, -0.8272), (1.115, -0.5258, 0.8897), (0.9773, 0.0, 0.003188), (1.007, 0.0, 0.1967), (1.008, -0.177, 0.1989), (0.9774, -0.5896, 0.003832), (0.94, -0.7747, -0.2366), (0.8385, -0.8814, -0.8898), (0.8385, 0.0, -0.8898), (0.9403, -0.9358, -0.2345), (1.103, -0.9358, 0.8137), (1.115, -0.8814, 0.8897), (0.8482, -0.9358, -0.8272), (1.115, -0.5258, 0.8897), (0.9773, 0.0, 0.003188), (1.007, 0.0, 0.1967), (1.008, -0.177, 0.1989), (0.9774, -0.5896, 0.003832), (0.94, -0.7747, -0.2366), (1.007, 0.0, 0.1967), (1.115, 0.0, 0.8897), (1.115, -0.5258, 0.8897), (1.008, -0.177, 0.1989), (0.8478, -0.8814, -0.8912), (0.8478, -2.504e-10, -0.8912), (0.8575, -0.9358, -0.8286), (0.9496, -0.9358, -0.2359), (0.9866, -2.504e-10, 0.001743), (0.9867, -0.5896, 0.002388), (0.9493, -0.7747, -0.238), (1.017, -2.504e-10, 0.1953), (1.124, -2.504e-10, 0.8882), (1.124, -0.5258, 0.8882), (1.017, -0.177, 0.1975), (0.9753, -0.9358, -0.009302), (0.9753, -0.9358, -0.009324), (0.9753, -0.9358, -0.009324), (0.9753, -0.9358, -0.009324), (0.9753, -0.9358, -0.009324), (1.08, -0.9358, 0.664), (0.9753, -0.9358, -0.009324), (1.067, -0.767, 0.582), (0.9992, -0.7685, 0.144), (0.9435, -0.8814, -0.9034), (0.9435, 0.0, -0.9034), (0.9465, -0.9358, -0.8402), (0.9747, -0.9358, -0.241), (0.986, 0.0, -0.0007576), (0.986, -0.5896, -0.000106), (0.9746, -0.7747, -0.2432), (1.017, 0.0, 0.1986), (1.218, 0.0, 0.8703), (1.218, -0.5258, 0.8703), (1.017, -0.177, 0.2008), (1.044, -0.946, -0.01673), (1.144, -0.9225, 0.6569), (1.094, -0.7609, 0.5747), (1.029, -0.7776, 0.1366), (0.9753, -0.9358, -0.009302), (1.103, -0.9358, 0.8137), (1.115, -0.8814, 0.8897), (1.115, -0.5258, 0.8897), (0.9773, 0.0, 0.003188), (1.007, 0.0, 0.1967), (1.008, -0.177, 0.1989), (0.9774, -0.5896, 0.003832), (0.94, -0.7747, -0.2366), (0.9403, -0.9358, -0.2345), (0.9753, -0.9358, -0.009302), (1.103, -0.9358, 0.8137), (1.115, -0.8814, 0.8897), (1.115, -0.5258, 0.8897), (0.9773, 0.0, 0.003188), (1.007, 0.0, 0.1967), (1.008, -0.177, 0.1989), (0.9774, -0.5896, 0.003832), (0.94, -0.7747, -0.2366), (0.9403, -0.9358, -0.2345), (0.9435, -0.8814, -0.9034), (0.9435, 0.0, -0.9034), (0.9465, -0.9358, -0.8402), (0.9747, -0.9358, -0.241), (0.986, 0.0, -0.0007576), (0.986, -0.5896, -0.000106), (0.9746, -0.7747, -0.2432), (1.017, 0.0, 0.1986), (1.218, 0.0, 0.8703), (1.218, -0.5258, 0.8703), (1.017, -0.177, 0.2008), (1.044, -0.946, -0.01673), (1.144, -0.9225, 0.6569), (1.094, -0.7609, 0.5747), (1.029, -0.7776, 0.1366)], [], [(17, 91, 16, 38, 95, 39), (6, 92, 4, 29, 90, 28), (7, 0, 9, 10), (22, 23, 47, 46), (21, 13, 42, 45), (11, 12, 23, 22), (5, 3, 14, 19), (3, 1, 15, 14), (8, 9, 11, 20), (6, 5, 19, 16), (4, 92, 6, 16, 91, 17), (9, 0, 12, 11), (7, 2, 18, 13), (2, 4, 17, 18), (0, 7, 13, 12), (1, 8, 20, 15), (7, 10, 35, 32), (21, 11, 22, 25), (12, 13, 24, 23), (13, 21, 25, 24), (27, 26, 50, 51), (44, 45, 71, 70), (34, 33, 57, 58), (49, 46, 74, 77), (39, 95, 38, 64, 89, 65), (10, 9, 34, 35), (11, 21, 45, 44), (23, 24, 48, 47), (4, 2, 30, 29), (18, 17, 39, 40), (24, 25, 49, 48), (3, 5, 31, 26), (19, 14, 36, 41), (25, 22, 46, 49), (5, 6, 28, 31), (16, 19, 41, 38), (2, 7, 32, 30), (13, 18, 40, 42), (8, 1, 27, 33), (15, 20, 43, 37), (9, 8, 33, 34), (20, 11, 44, 43), (1, 3, 26, 27), (14, 15, 37, 36), (51, 50, 55, 52, 61, 60, 57), (52, 93, 97, 96, 94, 53, 54, 56, 59, 58, 57, 60, 61), (64, 67, 80, 81), (66, 65, 114, 115), (75, 76, 87, 86), (40, 39, 65, 66), (32, 35, 59, 56), (28, 90, 29, 53, 94, 93, 52), (41, 36, 62, 67), (35, 34, 58, 59), (29, 30, 54, 53), (38, 41, 67, 64), (26, 31, 55, 50), (42, 40, 66, 68), (46, 47, 75, 74), (31, 28, 52, 55), (37, 43, 69, 63), (47, 48, 76, 75), (30, 32, 56, 54), (43, 44, 70, 69), (36, 37, 63, 62), (48, 49, 77, 76), (33, 27, 51, 57), (45, 42, 68, 71), (79, 82, 102, 99), (88, 85, 105, 108), (72, 73, 84, 83), (76, 77, 88, 87), (73, 64, 81, 84), (77, 74, 85, 88), (63, 69, 82, 79), (74, 75, 86, 85), (67, 62, 78, 80), (69, 72, 83, 82), (62, 63, 79, 78), (81, 80, 100, 101), (107, 108, 143, 142), (100, 98, 133, 135), (106, 107, 142, 141), (82, 83, 103, 102), (93, 94, 110, 109), (83, 84, 104, 103), (84, 81, 101, 104), (94, 96, 111, 110), (85, 86, 106, 105), (78, 79, 99, 98), (96, 97, 112, 111), (86, 87, 107, 106), (80, 78, 98, 100), (97, 93, 109, 112), (87, 88, 108, 107), (121, 120, 130, 131), (70, 71, 119, 118), (89, 64, 122, 113), (72, 69, 117, 120), (69, 70, 118, 117), (73, 72, 120, 121), (65, 89, 113, 114), (71, 68, 116, 119), (68, 66, 115, 116), (64, 73, 121, 122), (132, 131, 130, 127, 128, 129, 126, 125, 124, 123), (119, 116, 126, 129), (115, 114, 124, 125), (122, 121, 131, 132), (118, 119, 129, 128), (116, 115, 125, 126), (113, 122, 132, 123), (120, 117, 127, 130), (117, 118, 128, 127), (114, 113, 123, 124), (134, 137, 138, 139, 136, 135, 133), (142, 143, 140, 141), (145, 146, 147, 144), (101, 100, 135, 136), (108, 105, 140, 143), (99, 102, 137, 134), (109, 110, 145, 144), (102, 103, 138, 137), (110, 111, 146, 145), (103, 104, 139, 138), (111, 112, 147, 146), (104, 101, 136, 139), (112, 109, 144, 147), (105, 106, 141, 140), (98, 99, 134, 133)])
_uv = me_cube_001.uv_layers.new(name='UVMap')
_uv.uv.foreach_set('vector', [0.6029, 0.742, 0.4988, 0.742, 0.4703, 0.742, 0.4703, 0.742, 0.4988, 0.742, 0.6029, 0.742, 0.4703, 0.742, 0.4988, 0.742, 0.6029, 0.742, 0.6029, 0.742, 0.4988, 0.742, 0.4703, 0.742, 0.6125, 0.6907, 0.6125, 0.625, 0.5249, 0.625, 0.5252, 0.6471, 0.5249, 0.625, 0.6125, 0.625, 0.6125, 0.625, 0.5249, 0.625, 0.5252, 0.6471, 0.6125, 0.6907, 0.6125, 0.6907, 0.5252, 0.6471, 0.5249, 0.625, 0.6125, 0.625, 0.6125, 0.625, 0.5249, 0.625, 0.3954, 0.742, 0.3875, 0.7352, 0.3875, 0.7352, 0.3954, 0.742, 0.3875, 0.7352, 0.3875, 0.625, 0.3875, 0.625, 0.3875, 0.7352, 0.5004, 0.625, 0.5249, 0.625, 0.5249, 0.625, 0.5004, 0.625, 0.4703, 0.742, 0.3954, 0.742, 0.3954, 0.742, 0.4703, 0.742, 0.6029, 0.742, 0.4988, 0.742, 0.4703, 0.742, 0.4703, 0.742, 0.4988, 0.742, 0.6029, 0.742, 0.5249, 0.625, 0.6125, 0.625, 0.6125, 0.625, 0.5249, 0.625, 0.6125, 0.6907, 0.6125, 0.7352, 0.6125, 0.7352, 0.6125, 0.6907, 0.6125, 0.7352, 0.6029, 0.742, 0.6029, 0.742, 0.6125, 0.7352, 0.6125, 0.625, 0.6125, 0.6907, 0.6125, 0.6907, 0.6125, 0.625, 0.3875, 0.625, 0.5004, 0.625, 0.5004, 0.625, 0.3875, 0.625, 0.6125, 0.6907, 0.5252, 0.6471, 0.5252, 0.6471, 0.6125, 0.6907, 0.5252, 0.6471, 0.5249, 0.625, 0.5249, 0.625, 0.5252, 0.6471, 0.6125, 0.625, 0.6125, 0.6907, 0.6125, 0.6907, 0.6125, 0.625, 0.6125, 0.6907, 0.5252, 0.6471, 0.5252, 0.6471, 0.6125, 0.6907, 0.3875, 0.625, 0.3875, 0.7352, 0.3875, 0.7352, 0.3875, 0.625, 0.5249, 0.625, 0.5252, 0.6471, 0.5252, 0.6471, 0.5249, 0.625, 0.5249, 0.625, 0.5004, 0.625, 0.5004, 0.625, 0.5249, 0.625, 0.5252, 0.6471, 0.5249, 0.625, 0.5249, 0.625, 0.5252, 0.6471, 0.6029, 0.742, 0.4988, 0.742, 0.4703, 0.742, 0.4703, 0.742, 0.4988, 0.742, 0.6029, 0.742, 0.5252, 0.6471, 0.5249, 0.625, 0.5249, 0.625, 0.5252, 0.6471, 0.5249, 0.625, 0.5252, 0.6471, 0.5252, 0.6471, 0.5249, 0.625, 0.6125, 0.625, 0.6125, 0.6907, 0.6125, 0.6907, 0.6125, 0.625, 0.6029, 0.742, 0.6125, 0.7352, 0.6125, 0.7352, 0.6029, 0.742, 0.6125, 0.7352, 0.6029, 0.742, 0.6029, 0.742, 0.6125, 0.7352, 0.6125, 0.6907, 0.5252, 0.6471, 0.5252, 0.6471, 0.6125, 0.6907, 0.3875, 0.7352, 0.3954, 0.742, 0.3954, 0.742, 0.3875, 0.7352, 0.3954, 0.742, 0.3875, 0.7352, 0.3875, 0.7352, 0.3954, 0.742, 0.5252, 0.6471, 0.5249, 0.625, 0.5249, 0.625, 0.5252, 0.6471, 0.3954, 0.742, 0.4703, 0.742, 0.4703, 0.742, 0.3954, 0.742, 0.4703, 0.742, 0.3954, 0.742, 0.3954, 0.742, 0.4703, 0.742, 0.6125, 0.7352, 0.6125, 0.6907, 0.6125, 0.6907, 0.6125, 0.7352, 0.6125, 0.6907, 0.6125, 0.7352, 0.6125, 0.7352, 0.6125, 0.6907, 0.5004, 0.625, 0.3875, 0.625, 0.3875, 0.625, 0.5004, 0.625, 0.3875, 0.625, 0.5004, 0.625, 0.5004, 0.625, 0.3875, 0.625, 0.5249, 0.625, 0.5004, 0.625, 0.5004, 0.625, 0.5249, 0.625, 0.5004, 0.625, 0.5249, 0.625, 0.5249, 0.625, 0.5004, 0.625, 0.3875, 0.625, 0.3875, 0.7352, 0.3875, 0.7352, 0.3875, 0.625, 0.3875, 0.7352, 0.3875, 0.625, 0.3875, 0.625, 0.3875, 0.7352, 0.3875, 0.625, 0.3875, 0.7352, 0.3954, 0.742, 0.4703, 0.742, 0.4701, 0.7218, 0.5005, 0.6987, 0.5004, 0.625, 0.4703, 0.742, 0.4988, 0.742, 0.5182, 0.7211, 0.5736, 0.7209, 0.584, 0.742, 0.6029, 0.742, 0.6125, 0.7352, 0.6125, 0.6907, 0.5252, 0.6471, 0.5249, 0.625, 0.5004, 0.625, 0.5005, 0.6987, 0.4701, 0.7218, 0.4703, 0.742, 0.3954, 0.742, 0.3954, 0.742, 0.4703, 0.742, 0.6125, 0.7352, 0.6029, 0.742, 0.6029, 0.742, 0.6125, 0.7352, 0.6125, 0.625, 0.6125, 0.6907, 0.6125, 0.6907, 0.6125, 0.625, 0.6125, 0.7352, 0.6029, 0.742, 0.6029, 0.742, 0.6125, 0.7352, 0.6125, 0.6907, 0.5252, 0.6471, 0.5252, 0.6471, 0.6125, 0.6907, 0.4703, 0.742, 0.4988, 0.742, 0.6029, 0.742, 0.6029, 0.742, 0.584, 0.742, 0.4988, 0.742, 0.4703, 0.742, 0.3954, 0.742, 0.3875, 0.7352, 0.3875, 0.7352, 0.3954, 0.742, 0.5252, 0.6471, 0.5249, 0.625, 0.5249, 0.625, 0.5252, 0.6471, 0.6029, 0.742, 0.6125, 0.7352, 0.6125, 0.7352, 0.6029, 0.742, 0.4703, 0.742, 0.3954, 0.742, 0.3954, 0.742, 0.4703, 0.742, 0.3875, 0.7352, 0.3954, 0.742, 0.3954, 0.742, 0.3875, 0.7352, 0.6125, 0.6907, 0.6125, 0.7352, 0.6125, 0.7352, 0.6125, 0.6907, 0.5249, 0.625, 0.6125, 0.625, 0.6125, 0.625, 0.5249, 0.625, 0.3954, 0.742, 0.4703, 0.742, 0.4703, 0.742, 0.3954, 0.742, 0.3875, 0.625, 0.5004, 0.625, 0.5004, 0.625, 0.3875, 0.625, 0.6125, 0.625, 0.6125, 0.6907, 0.6125, 0.6907, 0.6125, 0.625, 0.6125, 0.7352, 0.6125, 0.6907, 0.6125, 0.6907, 0.6125, 0.7352, 0.5004, 0.625, 0.5249, 0.625, 0.5249, 0.625, 0.5004, 0.625, 0.3875, 0.7352, 0.3875, 0.625, 0.3875, 0.625, 0.3875, 0.7352, 0.6125, 0.6907, 0.5252, 0.6471, 0.5252, 0.6471, 0.6125, 0.6907, 0.5004, 0.625, 0.3875, 0.625, 0.3875, 0.625, 0.5004, 0.625, 0.5252, 0.6471, 0.6125, 0.6907, 0.6125, 0.6907, 0.5252, 0.6471, 0.3875, 0.625, 0.5004, 0.625, 0.5004, 0.625, 0.3875, 0.625, 0.5252, 0.6471, 0.5249, 0.625, 0.5249, 0.625, 0.5252, 0.6471, 0.5005, 0.6987, 0.4701, 0.7218, 0.4701, 0.7218, 0.5005, 0.6987, 0.6125, 0.6907, 0.5252, 0.6471, 0.5252, 0.6471, 0.6125, 0.6907, 0.4701, 0.7218, 0.4703, 0.742, 0.4703, 0.742, 0.4701, 0.7218, 0.5252, 0.6471, 0.5249, 0.625, 0.5249, 0.625, 0.5252, 0.6471, 0.3875, 0.625, 0.5004, 0.625, 0.5004, 0.625, 0.3875, 0.625, 0.5249, 0.625, 0.6125, 0.625, 0.6125, 0.625, 0.5249, 0.625, 0.3954, 0.742, 0.3875, 0.7352, 0.3875, 0.7352, 0.3954, 0.742, 0.5004, 0.625, 0.5005, 0.6987, 0.5005, 0.6987, 0.5004, 0.625, 0.3875, 0.7352, 0.3875, 0.625, 0.3875, 0.625, 0.3875, 0.7352, 0.4703, 0.742, 0.3954, 0.742, 0.3954, 0.742, 0.4703, 0.742, 0.6125, 0.6907, 0.5252, 0.6471, 0.5252, 0.6471, 0.6125, 0.6907, 0.3954, 0.742, 0.3875, 0.7352, 0.3875, 0.7352, 0.3954, 0.742, 0.6125, 0.625, 0.6125, 0.6907, 0.6125, 0.6907, 0.6125, 0.625, 0.5004, 0.625, 0.5005, 0.6987, 0.5005, 0.6987, 0.5004, 0.625, 0.4988, 0.742, 0.584, 0.742, 0.584, 0.742, 0.4988, 0.742, 0.5005, 0.6987, 0.4701, 0.7218, 0.4701, 0.7218, 0.5005, 0.6987, 0.4701, 0.7218, 0.4703, 0.742, 0.4703, 0.742, 0.4701, 0.7218, 0.584, 0.742, 0.5736, 0.7209, 0.5736, 0.7209, 0.584, 0.742, 0.5249, 0.625, 0.6125, 0.625, 0.6125, 0.625, 0.5249, 0.625, 0.3875, 0.7352, 0.3875, 0.625, 0.3875, 0.625, 0.3875, 0.7352, 0.5736, 0.7209, 0.5182, 0.7211, 0.5182, 0.7211, 0.5736, 0.7209, 0.6125, 0.625, 0.6125, 0.6907, 0.6125, 0.6907, 0.6125, 0.625, 0.3954, 0.742, 0.3875, 0.7352, 0.3875, 0.7352, 0.3954, 0.742, 0.5182, 0.7211, 0.4988, 0.742, 0.4988, 0.742, 0.5182, 0.7211, 0.6125, 0.6907, 0.5252, 0.6471, 0.5252, 0.6471, 0.6125, 0.6907, 0.4701, 0.7218, 0.5005, 0.6987, 0.5005, 0.6987, 0.4701, 0.7218, 0.5249, 0.625, 0.5252, 0.6471, 0.5252, 0.6471, 0.5249, 0.625, 0.4988, 0.742, 0.4703, 0.742, 0.4703, 0.742, 0.4988, 0.742, 0.5005, 0.6987, 0.5004, 0.625, 0.5004, 0.625, 0.5005, 0.6987, 0.5004, 0.625, 0.5249, 0.625, 0.5249, 0.625, 0.5004, 0.625, 0.4701, 0.7218, 0.5005, 0.6987, 0.5005, 0.6987, 0.4701, 0.7218, 0.6029, 0.742, 0.4988, 0.742, 0.4988, 0.742, 0.6029, 0.742, 0.5252, 0.6471, 0.6125, 0.6907, 0.6125, 0.6907, 0.5252, 0.6471, 0.6125, 0.6907, 0.6125, 0.7352, 0.6125, 0.7352, 0.6125, 0.6907, 0.4703, 0.742, 0.4701, 0.7218, 0.4701, 0.7218, 0.4703, 0.742, 0.4703, 0.742, 0.4701, 0.7218, 0.5005, 0.6987, 0.5004, 0.625, 0.5249, 0.625, 0.5252, 0.6471, 0.6125, 0.6907, 0.6125, 0.7352, 0.6029, 0.742, 0.4988, 0.742, 0.5252, 0.6471, 0.6125, 0.6907, 0.6125, 0.6907, 0.5252, 0.6471, 0.6125, 0.7352, 0.6029, 0.742, 0.6029, 0.742, 0.6125, 0.7352, 0.4703, 0.742, 0.4701, 0.7218, 0.4701, 0.7218, 0.4703, 0.742, 0.5249, 0.625, 0.5252, 0.6471, 0.5252, 0.6471, 0.5249, 0.625, 0.6125, 0.6907, 0.6125, 0.7352, 0.6125, 0.7352, 0.6125, 0.6907, 0.4988, 0.742, 0.4703, 0.742, 0.4703, 0.742, 0.4988, 0.742, 0.5005, 0.6987, 0.5004, 0.625, 0.5004, 0.625, 0.5005, 0.6987, 0.5004, 0.625, 0.5249, 0.625, 0.5249, 0.625, 0.5004, 0.625, 0.6029, 0.742, 0.4988, 0.742, 0.4988, 0.742, 0.6029, 0.742, 0.3875, 0.625, 0.5004, 0.625, 0.5005, 0.6987, 0.4701, 0.7218, 0.4703, 0.742, 0.3954, 0.742, 0.3875, 0.7352, 0.6125, 0.6907, 0.5252, 0.6471, 0.5249, 0.625, 0.6125, 0.625, 0.584, 0.742, 0.5736, 0.7209, 0.5182, 0.7211, 0.4988, 0.742, 0.4703, 0.742, 0.3954, 0.742, 0.3954, 0.742, 0.4703, 0.742, 0.5252, 0.6471, 0.5249, 0.625, 0.5249, 0.625, 0.5252, 0.6471, 0.3875, 0.625, 0.5004, 0.625, 0.5004, 0.625, 0.3875, 0.625, 0.4988, 0.742, 0.584, 0.742, 0.584, 0.742, 0.4988, 0.742, 0.5004, 0.625, 0.5005, 0.6987, 0.5005, 0.6987, 0.5004, 0.625, 0.584, 0.742, 0.5736, 0.7209, 0.5736, 0.7209, 0.584, 0.742, 0.5005, 0.6987, 0.4701, 0.7218, 0.4701, 0.7218, 0.5005, 0.6987, 0.5736, 0.7209, 0.5182, 0.7211, 0.5182, 0.7211, 0.5736, 0.7209, 0.4701, 0.7218, 0.4703, 0.742, 0.4703, 0.742, 0.4701, 0.7218, 0.5182, 0.7211, 0.4988, 0.742, 0.4988, 0.742, 0.5182, 0.7211, 0.5249, 0.625, 0.6125, 0.625, 0.6125, 0.625, 0.5249, 0.625, 0.3875, 0.7352, 0.3875, 0.625, 0.3875, 0.625, 0.3875, 0.7352])
me_cube_001.materials.append(mat_material)
me_cube_001.use_mirror_vertex_groups = False
me_cube_001.update()
me_cylinder_002 = bpy.data.meshes.new('Cylinder.002')
me_cylinder_002.from_pydata([(0.8988, -0.5252, 0.5728), (1.181, -0.5252, 0.529), (0.8982, -0.4831, 0.5687), (1.18, -0.4831, 0.5249), (0.8963, -0.4427, 0.5566), (1.178, -0.4427, 0.5128), (0.8932, -0.4054, 0.5369), (1.175, -0.4054, 0.4931), (0.8891, -0.3727, 0.5104), (1.171, -0.3727, 0.4666), (0.8841, -0.3459, 0.4781), (1.166, -0.3459, 0.4343), (0.8784, -0.326, 0.4413), (1.16, -0.326, 0.3975), (0.8722, -0.3137, 0.4014), (1.154, -0.3137, 0.3575), (0.8657, -0.3096, 0.3598), (1.148, -0.3096, 0.316), (0.8593, -0.3137, 0.3182), (1.141, -0.3137, 0.2744), (0.853, -0.326, 0.2783), (1.135, -0.326, 0.2344), (0.8473, -0.3459, 0.2415), (1.129, -0.3459, 0.1976), (0.8423, -0.3727, 0.2092), (1.124, -0.3727, 0.1653), (0.8382, -0.4054, 0.1827), (1.12, -0.4054, 0.1388), (0.8351, -0.4427, 0.163), (1.117, -0.4427, 0.1192), (0.8332, -0.4831, 0.1509), (1.115, -0.4831, 0.107), (0.8326, -0.5252, 0.1468), (1.115, -0.5252, 0.1029), (0.8332, -0.5672, 0.1509), (1.115, -0.5672, 0.107), (0.8351, -0.6077, 0.163), (1.117, -0.6077, 0.1192), (0.8382, -0.6449, 0.1827), (1.12, -0.6449, 0.1388), (0.8423, -0.6776, 0.2092), (1.124, -0.6776, 0.1653), (0.8473, -0.7044, 0.2415), (1.129, -0.7044, 0.1976), (0.853, -0.7243, 0.2783), (1.135, -0.7243, 0.2344), (0.8593, -0.7366, 0.3182), (1.141, -0.7366, 0.2744), (0.8657, -0.7407, 0.3598), (1.148, -0.7407, 0.316), (0.8722, -0.7366, 0.4014), (1.154, -0.7366, 0.3575), (0.8784, -0.7243, 0.4413), (1.16, -0.7243, 0.3975), (0.8841, -0.7044, 0.4781), (1.166, -0.7044, 0.4343), (0.8891, -0.6776, 0.5104), (1.171, -0.6776, 0.4666), (0.8932, -0.6449, 0.5369), (1.175, -0.6449, 0.4931), (0.8963, -0.6077, 0.5566), (1.178, -0.6077, 0.5128), (0.8982, -0.5672, 0.5687), (1.18, -0.5672, 0.5249)], [], [(0, 1, 3, 2), (2, 3, 5, 4), (4, 5, 7, 6), (6, 7, 9, 8), (8, 9, 11, 10), (10, 11, 13, 12), (12, 13, 15, 14), (14, 15, 17, 16), (16, 17, 19, 18), (18, 19, 21, 20), (20, 21, 23, 22), (22, 23, 25, 24), (24, 25, 27, 26), (26, 27, 29, 28), (28, 29, 31, 30), (30, 31, 33, 32), (32, 33, 35, 34), (34, 35, 37, 36), (36, 37, 39, 38), (38, 39, 41, 40), (40, 41, 43, 42), (42, 43, 45, 44), (44, 45, 47, 46), (46, 47, 49, 48), (48, 49, 51, 50), (50, 51, 53, 52), (52, 53, 55, 54), (54, 55, 57, 56), (56, 57, 59, 58), (58, 59, 61, 60), (3, 1, 63, 61, 59, 57, 55, 53, 51, 49, 47, 45, 43, 41, 39, 37, 35, 33, 31, 29, 27, 25, 23, 21, 19, 17, 15, 13, 11, 9, 7, 5), (60, 61, 63, 62), (62, 63, 1, 0), (0, 2, 4, 6, 8, 10, 12, 14, 16, 18, 20, 22, 24, 26, 28, 30, 32, 34, 36, 38, 40, 42, 44, 46, 48, 50, 52, 54, 56, 58, 60, 62)])
_uv = me_cylinder_002.uv_layers.new(name='UVMap')
_uv.uv.foreach_set('vector', [1.0, 0.5, 1.0, 1.0, 0.9688, 1.0, 0.9688, 0.5, 0.9688, 0.5, 0.9688, 1.0, 0.9375, 1.0, 0.9375, 0.5, 0.9375, 0.5, 0.9375, 1.0, 0.9062, 1.0, 0.9062, 0.5, 0.9062, 0.5, 0.9062, 1.0, 0.875, 1.0, 0.875, 0.5, 0.875, 0.5, 0.875, 1.0, 0.8438, 1.0, 0.8438, 0.5, 0.8438, 0.5, 0.8438, 1.0, 0.8125, 1.0, 0.8125, 0.5, 0.8125, 0.5, 0.8125, 1.0, 0.7812, 1.0, 0.7812, 0.5, 0.7812, 0.5, 0.7812, 1.0, 0.75, 1.0, 0.75, 0.5, 0.75, 0.5, 0.75, 1.0, 0.7188, 1.0, 0.7188, 0.5, 0.7188, 0.5, 0.7188, 1.0, 0.6875, 1.0, 0.6875, 0.5, 0.6875, 0.5, 0.6875, 1.0, 0.6562, 1.0, 0.6562, 0.5, 0.6562, 0.5, 0.6562, 1.0, 0.625, 1.0, 0.625, 0.5, 0.625, 0.5, 0.625, 1.0, 0.5938, 1.0, 0.5938, 0.5, 0.5938, 0.5, 0.5938, 1.0, 0.5625, 1.0, 0.5625, 0.5, 0.5625, 0.5, 0.5625, 1.0, 0.5312, 1.0, 0.5312, 0.5, 0.5312, 0.5, 0.5312, 1.0, 0.5, 1.0, 0.5, 0.5, 0.5, 0.5, 0.5, 1.0, 0.4688, 1.0, 0.4688, 0.5, 0.4688, 0.5, 0.4688, 1.0, 0.4375, 1.0, 0.4375, 0.5, 0.4375, 0.5, 0.4375, 1.0, 0.4062, 1.0, 0.4062, 0.5, 0.4062, 0.5, 0.4062, 1.0, 0.375, 1.0, 0.375, 0.5, 0.375, 0.5, 0.375, 1.0, 0.3438, 1.0, 0.3438, 0.5, 0.3438, 0.5, 0.3438, 1.0, 0.3125, 1.0, 0.3125, 0.5, 0.3125, 0.5, 0.3125, 1.0, 0.2812, 1.0, 0.2812, 0.5, 0.2812, 0.5, 0.2812, 1.0, 0.25, 1.0, 0.25, 0.5, 0.25, 0.5, 0.25, 1.0, 0.2188, 1.0, 0.2188, 0.5, 0.2188, 0.5, 0.2188, 1.0, 0.1875, 1.0, 0.1875, 0.5, 0.1875, 0.5, 0.1875, 1.0, 0.1562, 1.0, 0.1562, 0.5, 0.1562, 0.5, 0.1562, 1.0, 0.125, 1.0, 0.125, 0.5, 0.125, 0.5, 0.125, 1.0, 0.09375, 1.0, 0.09375, 0.5, 0.09375, 0.5, 0.09375, 1.0, 0.0625, 1.0, 0.0625, 0.5, 0.2968, 0.4854, 0.25, 0.49, 0.2032, 0.4854, 0.1582, 0.4717, 0.1167, 0.4496, 0.08029, 0.4197, 0.05045, 0.3833, 0.02827, 0.3418, 0.01461, 0.2968, 0.01, 0.25, 0.01461, 0.2032, 0.02827, 0.1582, 0.05045, 0.1167, 0.08029, 0.08029, 0.1167, 0.05045, 0.1582, 0.02827, 0.2032, 0.01461, 0.25, 0.01, 0.2968, 0.01461, 0.3418, 0.02827, 0.3833, 0.05045, 0.4197, 0.08029, 0.4496, 0.1167, 0.4717, 0.1582, 0.4854, 0.2032, 0.49, 0.25, 0.4854, 0.2968, 0.4717, 0.3418, 0.4496, 0.3833, 0.4197, 0.4197, 0.3833, 0.4496, 0.3418, 0.4717, 0.0625, 0.5, 0.0625, 1.0, 0.03125, 1.0, 0.03125, 0.5, 0.03125, 0.5, 0.03125, 1.0, 0.0, 1.0, 0.0, 0.5, 0.75, 0.49, 0.7968, 0.4854, 0.8418, 0.4717, 0.8833, 0.4496, 0.9197, 0.4197, 0.9496, 0.3833, 0.9717, 0.3418, 0.9854, 0.2968, 0.99, 0.25, 0.9854, 0.2032, 0.9717, 0.1582, 0.9496, 0.1167, 0.9197, 0.08029, 0.8833, 0.05045, 0.8418, 0.02827, 0.7968, 0.01461, 0.75, 0.01, 0.7032, 0.01461, 0.6582, 0.02827, 0.6167, 0.05045, 0.5803, 0.08029, 0.5504, 0.1167, 0.5283, 0.1582, 0.5146, 0.2032, 0.51, 0.25, 0.5146, 0.2968, 0.5283, 0.3418, 0.5504, 0.3833, 0.5803, 0.4197, 0.6167, 0.4496, 0.6582, 0.4717, 0.7032, 0.4854])
me_cylinder_002.update()

# ---- objects
ob_light = bpy.data.objects.new('Light', light_light)
ob_camera = bpy.data.objects.new('Camera', cam_camera)
ob_cube = bpy.data.objects.new('Cube', me_cube)
ob_cube_001 = bpy.data.objects.new('Cube.001', me_cube_001)
ob_cylinder = bpy.data.objects.new('Cylinder', me_cylinder_002)

# ---- transforms, parenting, visibility, modifiers, constraints
ob_light.location = (4.076, 1.005, 5.904)
ob_light.rotation_euler = (0.6503, 0.05522, 1.866)
ob_light.lock_rotations_4d = False
ob_light.empty_display_type = 'ARROWS'
ob_light.color = (0.0, 0.0, 0.0, 0.0)
ob_light.lineart.crease_threshold = 0.0
ob_camera.location = (7.359, -6.926, 4.958)
ob_camera.rotation_euler = (1.109, 0.0, 0.8149)
ob_camera.lock_rotations_4d = False
ob_camera.empty_display_type = 'ARROWS'
ob_camera.color = (0.0, 0.0, 0.0, 0.0)
ob_camera.display_type = 'WIRE'
ob_camera.lineart.crease_threshold = 0.0
ob_cube.location = (0.0, 0.0, 0.0)
ob_cube.lock_rotations_4d = False
ob_cube.empty_display_type = 'ARROWS'
ob_cube.lineart.crease_threshold = 0.0
_m = ob_cube.modifiers.new('Зеркало', 'MIRROR')
_m.use_axis = (False, True, False)
_m.merge_threshold = 0.023
ob_cube_001.location = (0.0, 0.0, 0.0)
ob_cube_001.lock_rotations_4d = False
ob_cube_001.empty_display_type = 'ARROWS'
ob_cube_001.lineart.crease_threshold = 0.0
_m = ob_cube_001.modifiers.new('Зеркало', 'MIRROR')
_m.use_axis = (False, True, False)
_m = ob_cube_001.modifiers.new('Boolean', 'BOOLEAN')
_m.object = ob_cylinder
_m.operation = 'UNION'
_m.solver = 'FAST'
ob_cylinder.location = (0.01402, 0.0, 0.0)
_m = ob_cylinder.modifiers.new('Mirror', 'MIRROR')
_m.use_axis = (False, True, False)

# ---- collection membership
col_collection.objects.link(ob_light)
col_collection.objects.link(ob_camera)
col_dog_robot.objects.link(ob_cube)
col_dog_robot.objects.link(ob_cube_001)
col_dog_robot.objects.link(ob_cylinder)

# ---- scene / render settings (as saved in the file)
scene.camera = ob_camera
scene.frame_start = 1; scene.frame_end = 250; scene.frame_set(3)
scene.render.engine = 'BLENDER_EEVEE_NEXT'
bpy.context.view_layer.update()
